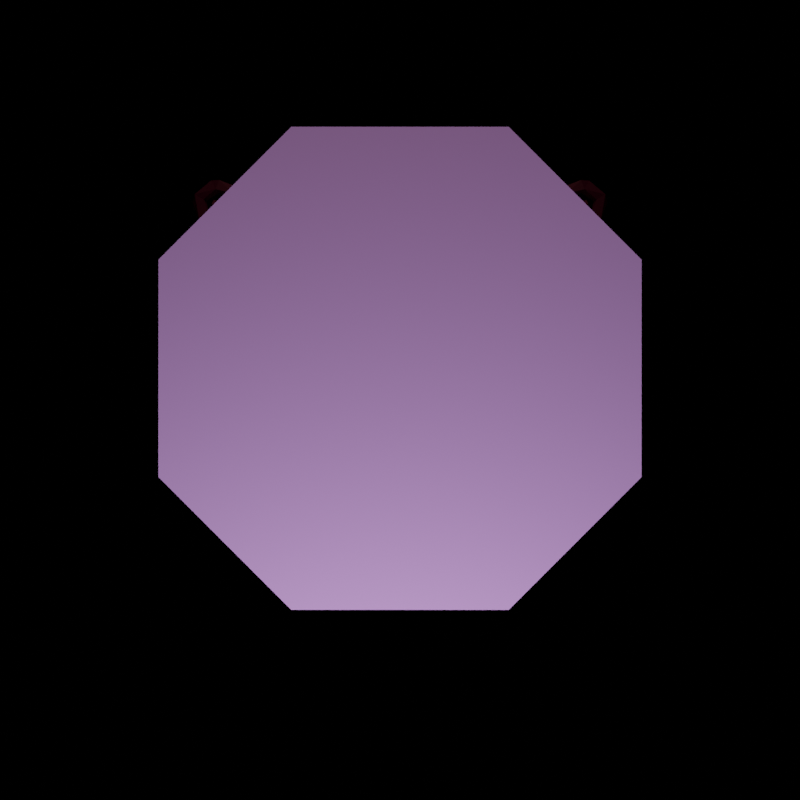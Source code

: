 # Source: mr_NOT.blend  (saved by Blender 2.92.15; exported with 4.5.12 LTS)
import bpy
from mathutils import Matrix  # noqa: F401  (used for matrix-valued properties, if any)

bpy.ops.wm.read_factory_settings(use_empty=True)
scene = bpy.context.scene
scene.name = 'Scene'

# ---- collections
col_collection = bpy.data.collections.new('Collection'); scene.collection.children.link(col_collection)

# ---- materials (node trees are filled in below, after node groups)
mat_gray = bpy.data.materials.new('Gray')
mat_white = bpy.data.materials.new('White')
mat_dark_gray = bpy.data.materials.new('Dark Gray')
mat_dark_red = bpy.data.materials.new('Dark Red')
mat_dark_blue = bpy.data.materials.new('Dark Blue')
mat_red = bpy.data.materials.new('Red')

# ---- material node trees
mat_gray.use_nodes = True; mat_gray.node_tree.nodes.clear()
_N = mat_gray.node_tree.nodes; _L = mat_gray.node_tree.links
n0 = _N.new('ShaderNodeBsdfPrincipled'); n0.name = 'Principled BSDF'; n0.location = (10, 300)
n0.distribution = 'GGX'
n0.subsurface_method = 'BURLEY'
n0.inputs[0].default_value = (0.5395, 0.5457, 0.5711, 1.0)
n0.inputs[3].default_value = 1.45
n0.inputs[27].default_value = (0.0, 0.0, 0.0, 1.0)
n0.inputs[28].default_value = 1.0
n1 = _N.new('ShaderNodeOutputMaterial'); n1.name = 'Material Output'; n1.location = (300, 300)
_L.new(n0.outputs[0], n1.inputs[0])
n1.is_active_output = True
mat_white.use_nodes = True; mat_white.node_tree.nodes.clear()
_N = mat_white.node_tree.nodes; _L = mat_white.node_tree.links
n0 = _N.new('ShaderNodeBsdfPrincipled'); n0.name = 'Principled BSDF'; n0.location = (10, 300)
n0.distribution = 'GGX'
n0.subsurface_method = 'BURLEY'
n0.inputs[0].default_value = (1.0, 0.8796, 0.807, 1.0)
n0.inputs[3].default_value = 1.45
n0.inputs[27].default_value = (0.0, 0.0, 0.0, 1.0)
n0.inputs[28].default_value = 1.0
n1 = _N.new('ShaderNodeOutputMaterial'); n1.name = 'Material Output'; n1.location = (300, 300)
_L.new(n0.outputs[0], n1.inputs[0])
n1.is_active_output = True
mat_dark_gray.use_nodes = True; mat_dark_gray.node_tree.nodes.clear()
_N = mat_dark_gray.node_tree.nodes; _L = mat_dark_gray.node_tree.links
n0 = _N.new('ShaderNodeBsdfPrincipled'); n0.name = 'Principled BSDF'; n0.location = (10, 300)
n0.distribution = 'GGX'
n0.subsurface_method = 'BURLEY'
n0.inputs[0].default_value = (0.1144, 0.09531, 0.07819, 1.0)
n0.inputs[3].default_value = 1.45
n0.inputs[27].default_value = (0.0, 0.0, 0.0, 1.0)
n0.inputs[28].default_value = 1.0
n1 = _N.new('ShaderNodeOutputMaterial'); n1.name = 'Material Output'; n1.location = (300, 300)
_L.new(n0.outputs[0], n1.inputs[0])
n1.is_active_output = True
mat_dark_red.use_nodes = True; mat_dark_red.node_tree.nodes.clear()
_N = mat_dark_red.node_tree.nodes; _L = mat_dark_red.node_tree.links
n0 = _N.new('ShaderNodeBsdfPrincipled'); n0.name = 'Principled BSDF'; n0.location = (10, 300)
n0.distribution = 'GGX'
n0.subsurface_method = 'BURLEY'
n0.inputs[0].default_value = (0.2086, 0.0185, 0.0865, 1.0)
n0.inputs[3].default_value = 1.45
n0.inputs[27].default_value = (0.0, 0.0, 0.0, 1.0)
n0.inputs[28].default_value = 1.0
n1 = _N.new('ShaderNodeOutputMaterial'); n1.name = 'Material Output'; n1.location = (300, 300)
_L.new(n0.outputs[0], n1.inputs[0])
n1.is_active_output = True
mat_dark_blue.use_nodes = True; mat_dark_blue.node_tree.nodes.clear()
_N = mat_dark_blue.node_tree.nodes; _L = mat_dark_blue.node_tree.links
n0 = _N.new('ShaderNodeBsdfPrincipled'); n0.name = 'Principled BSDF'; n0.location = (10, 300)
n0.distribution = 'GGX'
n0.subsurface_method = 'BURLEY'
n0.inputs[0].default_value = (0.01229, 0.02416, 0.0865, 1.0)
n0.inputs[3].default_value = 1.45
n0.inputs[27].default_value = (0.0, 0.0, 0.0, 1.0)
n0.inputs[28].default_value = 1.0
n1 = _N.new('ShaderNodeOutputMaterial'); n1.name = 'Material Output'; n1.location = (300, 300)
_L.new(n0.outputs[0], n1.inputs[0])
n1.is_active_output = True
mat_red.use_nodes = True; mat_red.node_tree.nodes.clear()
_N = mat_red.node_tree.nodes; _L = mat_red.node_tree.links
n0 = _N.new('ShaderNodeBsdfPrincipled'); n0.name = 'Principled BSDF'; n0.location = (10, 300)
n0.distribution = 'GGX'
n0.subsurface_method = 'BURLEY'
n0.inputs[0].default_value = (1.0, 0.0, 0.07421, 1.0)
n0.inputs[3].default_value = 1.45
n0.inputs[27].default_value = (0.0, 0.0, 0.0, 1.0)
n0.inputs[28].default_value = 1.0
n1 = _N.new('ShaderNodeOutputMaterial'); n1.name = 'Material Output'; n1.location = (300, 300)
_L.new(n0.outputs[0], n1.inputs[0])
n1.is_active_output = True

# ---- world
world_world = bpy.data.worlds.new('World'); scene.world = world_world
world_world.use_nodes = True; world_world.node_tree.nodes.clear()
_N = world_world.node_tree.nodes; _L = world_world.node_tree.links
n0 = _N.new('ShaderNodeOutputWorld'); n0.name = 'World Output'; n0.location = (300, 300)
n1 = _N.new('ShaderNodeBackground'); n1.name = 'Background'; n1.location = (10, 300)
n1.inputs[0].default_value = (0.0, 0.0, 0.0, 1.0)
_L.new(n1.outputs[0], n0.inputs[0])
n0.is_active_output = True
world_world.color = (0.05088, 0.05088, 0.05088)
world_world.use_sun_shadow = False
world_world.sun_shadow_jitter_overblur = 0.0

# ---- cameras
cam_camera = bpy.data.cameras.new('Camera')
cam_camera.clip_end = 100.0
cam_camera.ortho_scale = 7.314

# ---- lights
light_light = bpy.data.lights.new('Light', 'POINT')
light_light.color = (0.06973, 0.03773, 0.09286)
light_light.transmission_factor = 0.0
light_light.energy = 800.0
light_light.shadow_soft_size = 0.1
light_light.shadow_maximum_resolution = 0.006
light_light.use_absolute_resolution = True
light_light_001 = bpy.data.lights.new('Light.001', 'POINT')
light_light_001.color = (0.08001, 0.03072, 0.03072)
light_light_001.transmission_factor = 0.0
light_light_001.energy = 100.0
light_light_001.shadow_soft_size = 0.1
light_light_001.shadow_maximum_resolution = 0.006
light_light_001.use_absolute_resolution = True

# ---- meshes
me_face = bpy.data.meshes.new('Face')
me_face.from_pydata([(0.4267, -0.04907, 0.1408), (0.2019, -0.4236, 0.1107), (-0.45, 0.0, 0.1378), (0.262, 0.0, -0.1482), (0.491, 0.0, 0.07089), (0.4885, -0.1038, -0.01461), (0.4708, -0.09574, -0.09439), (0.4783, -0.09504, 0.07864), (0.4203, -0.2583, -0.0498), (0.3932, -0.2169, -0.1263), (0.4421, -0.1184, 0.1212), (0.4182, -0.2504, 0.0809), (0.2458, -0.3742, -0.1274), (0.3379, -0.3475, 0.08499), (0.203, -0.4296, -0.1005), (0.303, -0.3179, 0.1385), (0.0746, -0.4236, -0.135), (0.2604, -0.42, 0.04475), (0.1023, -0.4847, -0.04478), (0.03151, -0.4684, -0.1089), (0.07239, -0.4414, 0.134), (0.00879, -0.4957, 0.0378), (-0.02199, -0.36, 0.1432), (-0.1781, -0.4282, -0.1172), (-0.09294, -0.3907, -0.14), (-0.04954, -0.4498, 0.1244), (-0.1891, -0.446, 0.08145), (-0.2943, -0.3974, -0.0536), (-0.2911, -0.3463, -0.1249), (-0.1132, -0.4787, 0.06565), (-0.2101, -0.4122, 0.1165), (-0.301, -0.2211, -0.1427), (-0.2247, -0.3447, 0.1393), (-0.4046, -0.1851, -0.1304), (-0.3752, -0.3254, 0.04035), (-0.359, -0.2799, 0.1231), (-0.3725, -0.1289, 0.1402), (-0.4383, -0.2126, -0.07924), (-0.4589, -0.07775, -0.1137), (-0.4265, -0.226, 0.08418), (-0.4293, 0.0, -0.1405), (-0.4988, 0.0, -0.03891), (0.4722, 0.0, -0.1127), (-0.3869, -0.2986, -0.07531), (0.3543, -0.3483, 0.005909), (-0.1329, -0.4707, -0.07128), (-0.2359, -0.439, 0.0203), (0.4193, -0.08591, -0.1362), (0.2355, -0.2636, -0.1442), (0.3353, -0.327, -0.1085), (0.4034, -0.1517, 0.14), (0.1626, -0.4616, 0.07194), (-0.03464, -0.4927, -0.05697), (0.05762, -0.4769, 0.1044), (-0.3151, -0.3638, 0.0888), (-0.4728, -0.1196, -0.07124), (-0.4609, -0.1874, 0.025), (-0.4778, -0.0737, 0.08956), (-0.4287, -0.1463, 0.1247), (0.4539, -0.1891, 0.02397), (0.2965, -0.3914, -0.02853), (-0.4881, 0.0, 0.06311), (-0.4711, 0.0, -0.09257), (0.4879, 0.0, -0.04467), (0.405, 0.0, -0.1373), (-0.4751, 0.0, 0.1011), (0.1604, -0.4116, 0.136), (0.4331, 0.0, 0.1413), (-0.05723, 0.0, 0.1489), (-0.006016, 0.0, 0.1492), (0.04519, 0.0, 0.1488), (0.2507, -0.3259, 0.1406), (0.2871, -0.2868, 0.1408)], [], [(11, 13, 44), (5, 59, 8), (13, 17, 44), (21, 52, 18), (29, 45, 52), (45, 46, 27), (43, 56, 37), (37, 56, 55), (0, 67, 70), (70, 22, 71), (68, 2, 36), (47, 64, 42), (10, 67, 0), (10, 0, 50), (6, 9, 47), (7, 10, 11), (9, 48, 47), (11, 50, 15), (10, 50, 11), (49, 9, 8), (49, 12, 9), (13, 15, 1), (17, 1, 51), (18, 19, 14), (51, 53, 21), (1, 20, 53), (52, 19, 18), (53, 20, 25), (52, 45, 19), (23, 24, 16), (29, 53, 25), (29, 25, 30), (25, 32, 30), (28, 24, 23), (26, 54, 46), (27, 43, 28), (30, 32, 35), (30, 35, 54), (43, 33, 28), (33, 31, 28), (34, 35, 39), (34, 54, 35), (35, 32, 36), (37, 38, 33), (39, 35, 58), (35, 36, 58), (55, 38, 37), (56, 39, 57), (55, 41, 38), (38, 40, 33), (33, 40, 31), (57, 65, 61), (48, 3, 47), (31, 48, 24), (42, 63, 5), (4, 7, 5), (11, 44, 8), (8, 59, 11), (18, 51, 21), (52, 21, 29), (29, 46, 45), (46, 34, 27), (46, 54, 34), (27, 34, 43), (43, 34, 56), (56, 57, 41), (22, 69, 68), (0, 70, 50), (22, 20, 66), (5, 6, 42), (6, 47, 42), (67, 10, 7), (5, 8, 6), (5, 7, 59), (8, 9, 6), (9, 12, 48), (11, 15, 13), (59, 7, 11), (49, 14, 12), (17, 13, 1), (12, 16, 48), (1, 66, 20), (66, 71, 22), (14, 16, 12), (14, 19, 16), (51, 1, 53), (19, 45, 23), (19, 23, 16), (29, 21, 53), (25, 20, 22), (26, 29, 30), (32, 25, 22), (27, 23, 45), (24, 28, 31), (46, 29, 26), (26, 30, 54), (27, 28, 23), (43, 37, 33), (56, 34, 39), (57, 39, 58), (56, 41, 55), (38, 62, 40), (58, 36, 2), (57, 58, 2), (40, 3, 31), (31, 3, 48), (24, 48, 16), (44, 60, 49), (60, 14, 49), (8, 44, 49), (51, 18, 14), (14, 60, 17), (17, 60, 44), (51, 14, 17), (61, 41, 57), (62, 38, 41), (5, 63, 4), (64, 47, 3), (65, 57, 2), (66, 1, 15), (68, 32, 22), (67, 7, 4), (32, 68, 36), (22, 70, 69), (50, 70, 72), (72, 15, 50), (72, 71, 15), (71, 66, 15), (71, 72, 70)])
_uv = me_face.uv_layers.new(name='UVMap')
_uv.uv.foreach_set('vector', [0.6656, 0.9103, 0.6205, 0.9093, 0.6259, 0.7703, 0.7166, 0.7021, 0.697, 0.7819, 0.6616, 0.5993, 0.6205, 0.9093, 0.5875, 0.841, 0.6259, 0.7703, 0.502, 0.8269, 0.4915, 0.6467, 0.5323, 0.6652, 0.4654, 0.8675, 0.4556, 0.5979, 0.4915, 0.6467, 0.4556, 0.5979, 0.4209, 0.7818, 0.3991, 0.6367, 0.3543, 0.601, 0.3115, 0.8205, 0.3198, 0.5915, 0.3198, 0.5915, 0.3115, 0.8205, 0.2897, 0.6071, 0.4721, 0.2498, 0.0, 0.0, 0.2646, 0.25, 0.2569, 0.235, 0.2405, 0.0585, 0.3625, 0.1175, 0.2131, 0.2501, 0.02648, 0.2507, 0.06114, 0.1853, 0.965, 0.2055, 0.9516, 0.2495, 0.9794, 0.2492, 0.4758, 0.1946, 0.0, 0.0, 0.4721, 0.2498, 0.4758, 0.1946, 0.4721, 0.2498, 0.4485, 0.1739, 0.9842, 0.2071, 0.9497, 0.1345, 0.965, 0.2055, 0.7245, 0.9111, 0.716, 0.9963, 0.6656, 0.9103, 0.9497, 0.1345, 0.8725, 0.1116, 0.965, 0.2055, 0.6656, 0.9103, 0.4379, 0.1997, 0.3911, 0.1313, 0.4758, 0.1946, 0.4485, 0.1739, 0.6656, 0.9103, 0.6269, 0.5224, 0.6712, 0.5058, 0.6616, 0.5993, 0.9158, 0.08194, 0.8755, 0.06054, 0.9497, 0.1345, 0.6205, 0.9093, 0.6316, 0.9959, 0.5728, 0.9776, 0.5875, 0.841, 0.5728, 0.9776, 0.5541, 0.8919, 0.5323, 0.6652, 0.5115, 0.5222, 0.5697, 0.541, 0.5541, 0.8919, 0.5198, 0.9452, 0.502, 0.8269, 0.3559, 0.03906, 0.2854, 0.03581, 0.2826, 0.01626, 0.4915, 0.6467, 0.5115, 0.5222, 0.5323, 0.6652, 0.2826, 0.01626, 0.2854, 0.03581, 0.2164, 0.01824, 0.4915, 0.6467, 0.4556, 0.5979, 0.5115, 0.5222, 0.6808, 0.02913, 0.6982, 0.05027, 0.7879, 0.03499, 0.4654, 0.8675, 0.5198, 0.9452, 0.4856, 0.9861, 0.4654, 0.8675, 0.4856, 0.9861, 0.4228, 0.9838, 0.2164, 0.01824, 0.1353, 0.0726, 0.1374, 0.04596, 0.6072, 0.06664, 0.6982, 0.05027, 0.6808, 0.02913, 0.4367, 0.9128, 0.3876, 0.934, 0.4209, 0.7818, 0.3991, 0.6367, 0.3543, 0.601, 0.3901, 0.5093, 0.1374, 0.04596, 0.1353, 0.0726, 0.06609, 0.1104, 0.1374, 0.04596, 0.06609, 0.1104, 0.08563, 0.07592, 0.3543, 0.601, 0.3389, 0.505, 0.3901, 0.5093, 0.5491, 0.1575, 0.5955, 0.1354, 0.6072, 0.06664, 0.3622, 0.8129, 0.3596, 0.9857, 0.3272, 0.9228, 0.3622, 0.8129, 0.3876, 0.934, 0.3596, 0.9857, 0.06609, 0.1104, 0.1353, 0.0726, 0.06114, 0.1853, 0.53, 0.1558, 0.5221, 0.2004, 0.5491, 0.1575, 0.3272, 0.9228, 0.3596, 0.9857, 0.3085, 0.9887, 0.06609, 0.1104, 0.06114, 0.1853, 0.03189, 0.1764, 0.2897, 0.6071, 0.2762, 0.5243, 0.3198, 0.5915, 0.3115, 0.8205, 0.3272, 0.9228, 0.2734, 0.9161, 0.2897, 0.6071, 0.2498, 0.6706, 0.2762, 0.5243, 0.5221, 0.2004, 0.5291, 0.2507, 0.5491, 0.1575, 0.5491, 0.1575, 0.5291, 0.2507, 0.5955, 0.1354, 0.2734, 0.9161, 0.2494, 0.8971, 0.2495, 0.8356, 0.8725, 0.1116, 0.8924, 0.2501, 0.965, 0.2055, 0.5955, 0.1354, 0.8725, 0.1116, 0.6982, 0.05027, 0.7493, 0.5414, 0.7495, 0.6745, 0.7166, 0.7021, 0.7498, 0.855, 0.7245, 0.9111, 0.7166, 0.7021, 0.6656, 0.9103, 0.6259, 0.7703, 0.6616, 0.5993, 0.6616, 0.5993, 0.697, 0.7819, 0.6656, 0.9103, 0.5323, 0.6652, 0.5541, 0.8919, 0.502, 0.8269, 0.4915, 0.6467, 0.502, 0.8269, 0.4654, 0.8675, 0.4654, 0.8675, 0.4209, 0.7818, 0.4556, 0.5979, 0.4209, 0.7818, 0.3622, 0.8129, 0.3991, 0.6367, 0.4209, 0.7818, 0.3876, 0.934, 0.3622, 0.8129, 0.3991, 0.6367, 0.3622, 0.8129, 0.3543, 0.601, 0.3543, 0.601, 0.3622, 0.8129, 0.3115, 0.8205, 0.3115, 0.8205, 0.2734, 0.9161, 0.2498, 0.6706, 0.2405, 0.0585, 0.2379, 0.2228, 0.2246, 0.2277, 0.4721, 0.2498, 0.2569, 0.235, 0.4379, 0.1997, 0.2405, 0.0585, 0.2854, 0.03581, 0.3276, 0.05483, 0.7166, 0.7021, 0.7171, 0.5588, 0.7493, 0.5414, 0.9842, 0.2071, 0.965, 0.2055, 0.9794, 0.2492, 0.0, 0.0, 0.4758, 0.1946, 0.7245, 0.9111, 0.7166, 0.7021, 0.6616, 0.5993, 0.7171, 0.5588, 0.7166, 0.7021, 0.7245, 0.9111, 0.697, 0.7819, 0.6616, 0.5993, 0.6712, 0.5058, 0.7171, 0.5588, 0.9497, 0.1345, 0.8755, 0.06054, 0.8725, 0.1116, 0.6656, 0.9103, 0.6316, 0.9959, 0.6205, 0.9093, 0.697, 0.7819, 0.7245, 0.9111, 0.6656, 0.9103, 0.6269, 0.5224, 0.5697, 0.541, 0.5859, 0.5033, 0.5875, 0.841, 0.6205, 0.9093, 0.5728, 0.9776, 0.8755, 0.06054, 0.7879, 0.03499, 0.8725, 0.1116, 0.3559, 0.03906, 0.3276, 0.05483, 0.2854, 0.03581, 0.3276, 0.05483, 0.3625, 0.1175, 0.2405, 0.0585, 0.8325, 0.0259, 0.7879, 0.03499, 0.8755, 0.06054, 0.8325, 0.0259, 0.7686, 0.01514, 0.7879, 0.03499, 0.5541, 0.8919, 0.5728, 0.9776, 0.5198, 0.9452, 0.5115, 0.5222, 0.4556, 0.5979, 0.437, 0.5251, 0.7686, 0.01514, 0.6808, 0.02913, 0.7879, 0.03499, 0.4654, 0.8675, 0.502, 0.8269, 0.5198, 0.9452, 0.2164, 0.01824, 0.2854, 0.03581, 0.2405, 0.0585, 0.4367, 0.9128, 0.4654, 0.8675, 0.4228, 0.9838, 0.1353, 0.0726, 0.2164, 0.01824, 0.2405, 0.0585, 0.3991, 0.6367, 0.437, 0.5251, 0.4556, 0.5979, 0.6982, 0.05027, 0.6072, 0.06664, 0.5955, 0.1354, 0.4209, 0.7818, 0.4654, 0.8675, 0.4367, 0.9128, 0.4367, 0.9128, 0.4228, 0.9838, 0.3876, 0.934, 0.3991, 0.6367, 0.3901, 0.5093, 0.437, 0.5251, 0.3543, 0.601, 0.3198, 0.5915, 0.3389, 0.505, 0.3115, 0.8205, 0.3622, 0.8129, 0.3272, 0.9228, 0.2734, 0.9161, 0.3272, 0.9228, 0.3085, 0.9887, 0.3115, 0.8205, 0.2498, 0.6706, 0.2897, 0.6071, 0.2762, 0.5243, 0.2495, 0.5864, 0.2491, 0.5112, 0.03189, 0.1764, 0.06114, 0.1853, 0.02648, 0.2507, 0.01434, 0.2221, 0.03189, 0.1764, 0.02648, 0.2507, 0.5291, 0.2507, 0.8924, 0.2501, 0.5955, 0.1354, 0.5955, 0.1354, 0.8924, 0.2501, 0.8725, 0.1116, 0.6982, 0.05027, 0.8725, 0.1116, 0.7879, 0.03499, 0.6259, 0.7703, 0.3665, 0.5247, 0.0, 0.0, 0.3665, 0.5247, 0.0, 0.0, 0.0, 0.0, 0.6616, 0.5993, 0.6259, 0.7703, 0.0, 0.0, 0.5541, 0.8919, 0.5323, 0.6652, 0.0, 0.0, 0.0, 0.0, 0.3665, 0.5247, 0.5875, 0.841, 0.5875, 0.841, 0.3665, 0.5247, 0.6259, 0.7703, 0.5541, 0.8919, 0.0, 0.0, 0.5875, 0.841, 0.2495, 0.8356, 0.2498, 0.6706, 0.2734, 0.9161, 0.2495, 0.5864, 0.2762, 0.5243, 0.2498, 0.6706, 0.7166, 0.7021, 0.7495, 0.6745, 0.7498, 0.855, 0.9516, 0.2495, 0.965, 0.2055, 0.8924, 0.2501, 0.2494, 0.8971, 0.2734, 0.9161, 0.2493, 0.9564, 0.3276, 0.05483, 0.3559, 0.03906, 0.4191, 0.0961, 0.2246, 0.2277, 0.1353, 0.0726, 0.2405, 0.0585, 0.0, 0.0, 0.7245, 0.9111, 0.7498, 0.855, 0.1353, 0.0726, 0.2142, 0.2415, 0.06114, 0.1853, 0.2405, 0.0585, 0.2569, 0.235, 0.2379, 0.2228, 0.4379, 0.1997, 0.2569, 0.235, 0.3779, 0.1414, 0.3779, 0.1414, 0.3911, 0.1313, 0.4379, 0.1997, 0.3779, 0.1414, 0.3625, 0.1175, 0.3911, 0.1313, 0.3625, 0.1175, 0.3276, 0.05483, 0.3911, 0.1313, 0.3625, 0.1175, 0.3779, 0.1414, 0.2569, 0.235])
me_face.materials.append(mat_gray)
me_face.use_remesh_fix_poles = True
me_face.use_remesh_preserve_attributes = False
me_face.use_mirror_vertex_groups = False
me_face.update()
me_eyes = bpy.data.meshes.new('Eyes')
me_eyes.from_pydata([(0.1696, 0.4038, -0.08679), (-0.1201, 0.2968, -0.1358), (0.3056, 0.3415, -0.07592), (0.4032, 0.2563, -0.07769), (0.2058, 0.2035, -0.1413), (0.482, 0.1213, -0.07785), (0.4615, 0.1939, 0.02831), (-0.5072, 0.04581, -0.03961), (-0.3791, 0.2431, 0.1127), (-0.3647, 0.298, 0.07274), (-0.2754, 0.3746, -0.01724), (-0.1406, 0.4267, -0.02694), (0.1145, 0.4294, 0.04016), (0.2655, 0.3796, 0.01088), (0.3721, 0.3062, 0.01752), (0.5001, 0.09968, 0.01613), (-0.4606, 0.199, 0.02105), (0.2633, 0.2974, 0.1279), (-0.2372, 0.3857, 0.06744), (-0.2396, 0.3629, -0.1059), (-0.1362, 0.3908, -0.1108), (-0.1913, 0.3695, 0.1202), (0.04136, 0.4239, -0.09151), (0.07397, 0.3713, -0.1256), (-0.1196, 0.2656, 0.1422), (0.00837, 0.4415, -0.04007), (-0.04013, 0.4297, 0.08533), (0.1288, 0.2526, 0.1438), (0.2994, 0.309, -0.1135), (0.1281, 0.4005, 0.1214), (0.2629, 0.3698, 0.07663), (0.4053, 0.1767, -0.1199), (0.3694, 0.2703, 0.1035), (0.4754, 0.04582, -0.1078), (0.3763, 0.1753, 0.1267), (0.4652, 0.1108, 0.09893), (0.2808, 0.08716, 0.1447), (0.4411, 0.07777, 0.1195), (-0.4818, 0.03983, -0.1054), (-0.3533, 0.02658, -0.1376), (-0.461, 0.167, -0.07907), (-0.3829, 0.1919, -0.1248), (-0.3685, 0.079, 0.1342), (-0.3743, 0.2623, -0.1045), (-0.4907, 0.09291, 0.07633), (-0.4535, 0.1144, 0.1115), (-0.3655, 0.3064, -0.04573), (0.4023, -2.439e-09, -0.1272), (0.4868, -1.832e-09, -0.09558), (0.3157, 0.0, 0.1436), (-0.3515, 2.719e-08, -0.1362), (-0.5002, 4.597e-08, 0.06609), (-0.3625, 2.572e-09, 0.1342), (0.5052, -7.052e-10, -0.03678), (0.5199, 0.0, -0.01305), (-0.5058, 2.897e-08, -0.04331), (-0.2858, 2.597e-09, 0.1355), (0.1511, 5.96e-08, 0.1436), (0.4827, -1.689e-08, -0.1037), (0.486, 0.0, 0.1007), (0.4624, 0.0, 0.1163), (-0.4901, 4.309e-08, -0.08399), (0.2256, -1.011e-08, -0.1389), (0.04396, -8.026e-10, -0.139), (0.5, -2.875e-08, 0.05478), (-0.5065, 2.992e-08, 0.006038), (0.3748, -2.566e-09, -0.1339), (-0.4722, 4.262e-08, -0.1089), (-0.3737, 4.215e-08, -0.1333), (-0.4703, 3.179e-08, 0.1035), (-0.4579, 3.202e-08, 0.1157), (-0.4253, 3.218e-08, 0.1238), (0.3571, -1.751e-08, -0.1359), (-0.3375, 1.227e-08, -0.1374)], [], [(18, 26, 11), (11, 26, 25), (25, 26, 12), (12, 13, 0), (13, 2, 0), (13, 30, 14), (14, 32, 6), (6, 5, 3), (53, 48, 5), (17, 36, 34), (27, 36, 17), (24, 36, 27), (49, 36, 57), (9, 10, 46), (46, 10, 19), (19, 41, 43), (9, 8, 21), (20, 1, 19), (11, 20, 19), (18, 21, 26), (22, 23, 20), (29, 21, 24), (29, 27, 17), (3, 31, 28), (28, 31, 4), (32, 17, 34), (30, 32, 14), (5, 31, 3), (5, 33, 31), (58, 47, 33), (35, 37, 60), (37, 36, 49), (40, 41, 38), (43, 41, 40), (16, 44, 8), (44, 45, 8), (8, 42, 24), (9, 16, 8), (1, 39, 41), (72, 4, 31, 66), (40, 16, 46), (16, 9, 46), (43, 40, 46), (0, 25, 12), (19, 10, 11), (13, 12, 30), (3, 14, 6), (13, 14, 2), (14, 3, 2), (6, 15, 5), (15, 6, 35), (51, 44, 7, 65), (44, 16, 7), (40, 7, 16), (38, 7, 40), (18, 11, 10), (57, 36, 24, 56), (9, 18, 10), (46, 19, 43), (1, 41, 19), (18, 9, 21), (21, 8, 24), (11, 22, 20), (20, 23, 1), (25, 22, 11), (27, 29, 24), (25, 0, 22), (12, 26, 29), (22, 0, 23), (12, 29, 30), (0, 2, 28), (28, 23, 0), (23, 28, 4), (30, 29, 17), (30, 17, 32), (2, 3, 28), (6, 32, 35), (35, 32, 34), (37, 35, 34), (37, 34, 36), (60, 37, 49), (50, 68, 39), (61, 38, 67), (67, 38, 39, 68), (38, 41, 39), (8, 45, 42), (1, 4, 39), (23, 4, 1), (62, 4, 72), (63, 4, 62), (45, 70, 71, 42), (44, 69, 70, 45), (39, 4, 63, 73), (35, 60, 59), (15, 35, 59, 64), (7, 38, 61, 55), (7, 55, 65), (15, 64, 54), (15, 54, 53, 5), (42, 52, 56, 24), (42, 71, 52), (44, 51, 69), (39, 73, 50), (5, 48, 58, 33), (31, 33, 47, 66), (29, 26, 21)])
_uv = me_eyes.uv_layers.new(name='UVMap')
_uv.uv.foreach_set('vector', [0.9525, 0.8774, 0.8877, 0.8858, 0.9183, 0.6965, 0.9183, 0.6965, 0.8877, 0.8858, 0.8719, 0.6814, 0.8719, 0.6814, 0.8877, 0.8858, 0.8378, 0.8285, 0.8378, 0.8285, 0.7874, 0.7653, 0.8152, 0.612, 0.7874, 0.7653, 0.7702, 0.6032, 0.8152, 0.612, 0.7874, 0.7653, 0.7873, 0.8905, 0.7446, 0.7715, 0.7446, 0.7715, 0.7352, 0.9293, 0.6966, 0.8033, 0.6966, 0.8033, 0.669, 0.6104, 0.7256, 0.611, 0.6247, 0.6931, 0.6202, 0.5973, 0.669, 0.6104, 0.4421, 0.2651, 0.3659, 0.1482, 0.4371, 0.1744, 0.4245, 0.3392, 0.3659, 0.1482, 0.4421, 0.2651, 0.2904, 0.4236, 0.3659, 0.1482, 0.4245, 0.3392, 0.3537, 0.1273, 0.3659, 0.1482, 0.3479, 0.1378, 0.9932, 0.8548, 0.9644, 0.7029, 0.9962, 0.6886, 0.9962, 0.6886, 0.9644, 0.7029, 0.9614, 0.5802, 0.9614, 0.5802, 0.9945, 0.5135, 0.9967, 0.5756, 0.9932, 0.8548, 0.9966, 0.9373, 0.9407, 0.944, 0.9206, 0.5622, 0.9532, 0.5087, 0.9614, 0.5802, 0.9183, 0.6965, 0.9206, 0.5622, 0.9614, 0.5802, 0.9525, 0.8774, 0.9407, 0.944, 0.8877, 0.8858, 0.8605, 0.5823, 0.8505, 0.5371, 0.9206, 0.5622, 0.8321, 0.9319, 0.9407, 0.944, 0.8985, 0.9896, 0.8321, 0.9319, 0.8427, 0.9706, 0.784, 0.9628, 0.7256, 0.611, 0.7005, 0.546, 0.7651, 0.5553, 0.7651, 0.5553, 0.7203, 0.5358, 0.7415, 0.5079, 0.7352, 0.9293, 0.7379, 0.9864, 0.7048, 0.9681, 0.7873, 0.8905, 0.7352, 0.9293, 0.7446, 0.7715, 0.669, 0.6104, 0.6843, 0.5355, 0.7256, 0.611, 0.669, 0.6104, 0.6408, 0.5645, 0.6843, 0.5355, 0.6211, 0.5811, 0.619, 0.5298, 0.6408, 0.5645, 0.6748, 0.9153, 0.6435, 0.9419, 0.624, 0.9464, 0.6435, 0.9419, 0.3659, 0.1482, 0.3537, 0.1273, 0.06127, 0.6038, 0.04119, 0.5353, 0.1101, 0.571, 0.01623, 0.5776, 0.04119, 0.5353, 0.06127, 0.6038, 0.05093, 0.7863, 0.09101, 0.8867, 0.02193, 0.9388, 0.09101, 0.8867, 0.07972, 0.9442, 0.02193, 0.9388, 0.02193, 0.9388, 0.05623, 0.9899, 0.04601, 0.996, 0.009484, 0.8703, 0.05093, 0.7863, 0.02193, 0.9388, 0.8367, 0.4219, 0.6265, 0.3908, 0.7014, 0.443, 0.8898, 0.1244, 0.9081, 0.263, 0.938, 0.1717, 0.8929, 0.1172, 0.06127, 0.6038, 0.05093, 0.7863, 0.007688, 0.6728, 0.05093, 0.7863, 0.009484, 0.8703, 0.007688, 0.6728, 0.01623, 0.5776, 0.06127, 0.6038, 0.007688, 0.6728, 0.8152, 0.612, 0.8719, 0.6814, 0.8378, 0.8285, 0.9614, 0.5802, 0.9644, 0.7029, 0.9183, 0.6965, 0.7874, 0.7653, 0.8378, 0.8285, 0.7873, 0.8905, 0.7256, 0.611, 0.7446, 0.7715, 0.6966, 0.8033, 0.7874, 0.7653, 0.7446, 0.7715, 0.7702, 0.6032, 0.7446, 0.7715, 0.7256, 0.611, 0.7702, 0.6032, 0.6966, 0.8033, 0.6589, 0.7727, 0.669, 0.6104, 0.6589, 0.7727, 0.6966, 0.8033, 0.6748, 0.9153, 0.1256, 0.8676, 0.09101, 0.8867, 0.1075, 0.6695, 0.125, 0.7551, 0.09101, 0.8867, 0.05093, 0.7863, 0.1075, 0.6695, 0.06127, 0.6038, 0.1075, 0.6695, 0.05093, 0.7863, 0.1101, 0.571, 0.1075, 0.6695, 0.06127, 0.6038, 0.9525, 0.8774, 0.9183, 0.6965, 0.9644, 0.7029, 0.3021, 0.1832, 0.3659, 0.1482, 0.2904, 0.4236, 0.162, 0.3506, 0.9932, 0.8548, 0.9525, 0.8774, 0.9644, 0.7029, 0.9962, 0.6886, 0.9614, 0.5802, 0.9967, 0.5756, 0.9759, 0.503, 0.9945, 0.5135, 0.9614, 0.5802, 0.9525, 0.8774, 0.9932, 0.8548, 0.9407, 0.944, 0.9407, 0.944, 0.9966, 0.9373, 0.9879, 0.9873, 0.9183, 0.6965, 0.8605, 0.5823, 0.9206, 0.5622, 0.9206, 0.5622, 0.8785, 0.5385, 0.9063, 0.5181, 0.8719, 0.6814, 0.8605, 0.5823, 0.9183, 0.6965, 0.8427, 0.9706, 0.8321, 0.9319, 0.8985, 0.9896, 0.8719, 0.6814, 0.8152, 0.612, 0.8605, 0.5823, 0.8378, 0.8285, 0.8877, 0.8858, 0.8321, 0.9319, 0.8605, 0.5823, 0.8152, 0.612, 0.8505, 0.5371, 0.8378, 0.8285, 0.8321, 0.9319, 0.7873, 0.8905, 0.8152, 0.612, 0.7702, 0.6032, 0.7651, 0.5553, 0.7651, 0.5553, 0.8505, 0.5371, 0.8152, 0.612, 0.8505, 0.5371, 0.7651, 0.5553, 0.7909, 0.5078, 0.7873, 0.8905, 0.8321, 0.9319, 0.784, 0.9628, 0.7873, 0.8905, 0.784, 0.9628, 0.7352, 0.9293, 0.7702, 0.6032, 0.7256, 0.611, 0.7651, 0.5553, 0.6966, 0.8033, 0.7352, 0.9293, 0.6748, 0.9153, 0.6748, 0.9153, 0.7352, 0.9293, 0.7048, 0.9681, 0.6435, 0.9419, 0.6748, 0.9153, 0.7048, 0.9681, 0.6435, 0.9419, 0.7048, 0.9681, 0.6667, 0.9867, 0.624, 0.9464, 0.6435, 0.9419, 0.3537, 0.1273, 0.2001, 0.5045, 0.1948, 0.5063, 0.1962, 0.5, 0.125, 0.6025, 0.1101, 0.571, 0.1227, 0.5641, 0.1227, 0.5641, 0.1101, 0.571, 0.1317, 0.5114, 0.1364, 0.519, 0.1101, 0.571, 0.04119, 0.5353, 0.08531, 0.5157, 0.02193, 0.9388, 0.07972, 0.9442, 0.05623, 0.9899, 0.8367, 0.4219, 0.9081, 0.263, 0.6265, 0.3908, 0.9058, 0.3711, 0.9081, 0.263, 0.8367, 0.4219, 0.8298, 0.1661, 0.9081, 0.263, 0.8898, 0.1244, 0.7699, 0.2332, 0.9081, 0.263, 0.8298, 0.1661, 0.07972, 0.9442, 0.1253, 0.9457, 0.1284, 0.9606, 0.1021, 0.9842, 0.09101, 0.8867, 0.1262, 0.926, 0.1253, 0.9457, 0.07972, 0.9442, 0.6265, 0.3908, 0.9081, 0.263, 0.7699, 0.2332, 0.6227, 0.3733, 0.6748, 0.9153, 0.624, 0.9464, 0.6254, 0.8946, 0.6589, 0.7727, 0.6748, 0.9153, 0.6254, 0.8946, 0.6241, 0.8494, 0.1075, 0.6695, 0.1101, 0.571, 0.125, 0.6025, 0.1248, 0.6633, 0.1075, 0.6695, 0.1248, 0.6633, 0.125, 0.7551, 0.6589, 0.7727, 0.6241, 0.8494, 0.6241, 0.7335, 0.6589, 0.7727, 0.6241, 0.7335, 0.6247, 0.6931, 0.669, 0.6104, 0.1474, 0.4146, 0.1261, 0.3792, 0.162, 0.3506, 0.2904, 0.4236, 0.1021, 0.9842, 0.1284, 0.9606, 0.1057, 0.9893, 0.09101, 0.8867, 0.1256, 0.8676, 0.1262, 0.926, 0.6265, 0.3908, 0.6227, 0.3733, 0.6201, 0.3821, 0.669, 0.6104, 0.6202, 0.5973, 0.6211, 0.5811, 0.6408, 0.5645, 0.6843, 0.5355, 0.6408, 0.5645, 0.6556, 0.5276, 0.6641, 0.5144, 0.8321, 0.9319, 0.8877, 0.8858, 0.9407, 0.944])
me_eyes.materials.append(mat_white)
me_eyes.use_remesh_fix_poles = True
me_eyes.use_remesh_preserve_attributes = False
me_eyes.use_mirror_vertex_groups = False
me_eyes.update()
me_cheeks = bpy.data.meshes.new('Cheeks')
me_cheeks.from_pydata([(-0.201, -2.315, -0.2827), (0.2776, -2.865, 0.1871), (0.1734, 0.4471, 0.9186), (-0.356, -0.8968, 0.2747), (0.04218, -0.7588, -0.841), (1.35, -1.73, -0.8727), (1.108, -2.583, -0.7912), (-0.5147, 0.3472, 0.9186), (-0.3882, 0.07757, -0.8559), (0.6438, 0.3547, -1.032), (-2.433, 2.017, -0.6653), (-0.947, 2.201, 0.03058), (-0.02339, 1.422, 0.6349), (-1.964, 1.267, 0.624), (-0.1663, -2.107, 0.5279), (1.261, -2.786, 0.1702), (0.5103, -2.9, -0.6166), (0.712, -2.09, -1.102), (0.4399, -2.543, 0.7931), (1.083, -2.351, 0.7219), (-1.964, 2.065, 0.8233), (-0.8172, 0.1204, -0.01689), (1.163, -0.4236, 0.6867), (1.225, 0.1358, -0.19), (-2.124, 2.266, -0.7205), (-2.488, 2.085, 0.2043), (-2.33, 2.346, 0.3029), (-1.761, 0.9201, -0.742), (-0.1131, 1.619, -0.5461), (-1.636, 1.675, -1.051), (-2.437, 2.185, -0.09051), (-2.325, 2.344, 0.2835), (-2.116, 2.265, -0.7166), (-2.115, 2.255, -0.7261), (-1.807, 2.395, 0.1947), (-2.117, 2.263, -0.7198), (-0.2513, -0.2755, 0.9186)], [], [(0, 3, 4), (18, 2, 36), (5, 22, 15), (22, 19, 15), (18, 1, 15), (17, 16, 0), (17, 6, 16), (5, 17, 9), (22, 2, 19), (18, 19, 2), (19, 18, 15), (20, 13, 7), (13, 20, 25), (3, 8, 4), (21, 27, 8), (4, 9, 17), (8, 29, 9), (20, 26, 25), (21, 13, 27), (23, 28, 12), (12, 11, 20), (22, 23, 12), (9, 28, 23), (29, 33, 35, 28), (10, 24, 33, 29), (1, 14, 0), (1, 18, 14), (0, 14, 3), (16, 1, 0), (2, 22, 12), (3, 36, 7), (5, 15, 6), (6, 15, 16), (15, 1, 16), (17, 5, 6), (0, 4, 17), (18, 36, 14), (7, 2, 20), (2, 12, 20), (3, 21, 8), (21, 3, 7), (21, 7, 13), (22, 5, 23), (5, 9, 23), (4, 8, 9), (8, 27, 29), (10, 30, 24), (24, 30, 31), (24, 31, 26, 34, 32), (26, 20, 34), (27, 25, 10), (27, 13, 25), (12, 28, 11), (28, 35, 32, 11), (9, 29, 28), (27, 10, 29), (31, 30, 25, 26), (30, 10, 25), (34, 20, 11), (32, 35, 24), (35, 33, 24), (32, 34, 11), (7, 36, 2), (14, 36, 3)])
_uv = me_cheeks.uv_layers.new(name='UVMap')
_uv.uv.foreach_set('vector', [0.4547, 0.08759, 0.5451, 0.2139, 0.4002, 0.2085, 0.778, 0.7051, 0.7631, 0.5167, 0.8179, 0.5211, 0.3685, 0.5983, 0.6129, 0.5206, 0.5492, 0.7537, 0.6129, 0.5206, 0.6634, 0.689, 0.5492, 0.7537, 0.613, 0.9072, 0.536, 0.9496, 0.5353, 0.7619, 0.2266, 0.6356, 0.173, 0.7372, 0.1338, 0.6569, 0.2266, 0.6356, 0.336, 0.737, 0.173, 0.7372, 0.3685, 0.5983, 0.2266, 0.6356, 0.3483, 0.5031, 0.6129, 0.5206, 0.7631, 0.5167, 0.6634, 0.689, 0.778, 0.7051, 0.6634, 0.689, 0.7631, 0.5167, 0.6634, 0.689, 0.778, 0.7051, 0.5492, 0.7537, 0.771, 0.4946, 0.857, 0.5, 0.6099, 0.248, 0.857, 0.5, 0.771, 0.4946, 0.8705, 0.5, 0.5451, 0.2139, 0.3869, 0.2419, 0.4002, 0.2085, 0.4979, 0.245, 0.4162, 0.2502, 0.3869, 0.2419, 0.1665, 0.5312, 0.3483, 0.5031, 0.2266, 0.6356, 0.1394, 0.5059, 0.2401, 0.4984, 0.3483, 0.5031, 0.6265, 0.3515, 0.5556, 0.3535, 0.5341, 0.2921, 0.4979, 0.245, 0.6021, 0.2517, 0.4162, 0.2502, 0.4671, 0.5048, 0.431, 0.495, 0.6108, 0.4979, 0.6108, 0.4979, 0.5134, 0.4637, 0.771, 0.4946, 0.6129, 0.5206, 0.4671, 0.5048, 0.6108, 0.4979, 0.3483, 0.5031, 0.431, 0.495, 0.4671, 0.5048, 0.2401, 0.4984, 0.2478, 0.4912, 0.2486, 0.4911, 0.431, 0.495, 0.1541, 0.4998, 0.2479, 0.4911, 0.2478, 0.4912, 0.2401, 0.4984, 0.5192, 0.007916, 0.5823, 0.1028, 0.4547, 0.08759, 0.5192, 0.007916, 0.609, 0.01273, 0.5823, 0.1028, 0.4547, 0.08759, 0.5823, 0.1028, 0.5451, 0.2139, 0.4056, 0.01052, 0.5192, 0.007916, 0.4547, 0.08759, 0.7631, 0.5167, 0.6129, 0.5206, 0.6108, 0.4979, 0.875, 0.5258, 0.8179, 0.5211, 0.8644, 0.5016, 0.3685, 0.5983, 0.5492, 0.7537, 0.3674, 0.7872, 0.3674, 0.7872, 0.5353, 0.7619, 0.4208, 0.9124, 0.5353, 0.7619, 0.536, 0.9496, 0.4208, 0.9124, 0.2266, 0.6356, 0.3685, 0.5983, 0.336, 0.737, 0.1338, 0.6569, 0.1665, 0.5312, 0.2266, 0.6356, 0.609, 0.01273, 0.5858, 0.2071, 0.5823, 0.1028, 0.6099, 0.248, 0.7631, 0.5167, 0.771, 0.4946, 0.7631, 0.5167, 0.6108, 0.4979, 0.771, 0.4946, 0.5451, 0.2139, 0.4979, 0.245, 0.3869, 0.2419, 0.4979, 0.245, 0.5451, 0.2139, 0.6099, 0.248, 0.4979, 0.245, 0.6099, 0.248, 0.6021, 0.2517, 0.6129, 0.5206, 0.3685, 0.5983, 0.4671, 0.5048, 0.3685, 0.5983, 0.3483, 0.5031, 0.4671, 0.5048, 0.1665, 0.5312, 0.1394, 0.5059, 0.3483, 0.5031, 0.1394, 0.5059, 0.1423, 0.5, 0.2401, 0.4984, 0.4014, 0.2911, 0.4852, 0.3197, 0.4054, 0.3646, 0.4054, 0.3646, 0.4852, 0.3197, 0.5522, 0.3538, 0.4054, 0.3646, 0.5522, 0.3538, 0.5556, 0.3535, 0.5388, 0.3973, 0.4061, 0.3652, 0.5556, 0.3535, 0.771, 0.4946, 0.5388, 0.3973, 0.4162, 0.2502, 0.5341, 0.2921, 0.4014, 0.2911, 0.4162, 0.2502, 0.6021, 0.2517, 0.5341, 0.2921, 0.6108, 0.4979, 0.431, 0.495, 0.5134, 0.4637, 0.431, 0.495, 0.4055, 0.3651, 0.4061, 0.3652, 0.5134, 0.4637, 0.3483, 0.5031, 0.2401, 0.4984, 0.431, 0.495, 0.1423, 0.5, 0.1541, 0.4998, 0.2401, 0.4984, 0.5522, 0.3538, 0.4852, 0.3197, 0.5341, 0.2921, 0.5556, 0.3535, 0.4852, 0.3197, 0.4014, 0.2911, 0.5341, 0.2921, 0.5388, 0.3973, 0.771, 0.4946, 0.5134, 0.4637, 0.4061, 0.3652, 0.4055, 0.3651, 0.4054, 0.3646, 0.2486, 0.4911, 0.2478, 0.4912, 0.2479, 0.4911, 0.4061, 0.3652, 0.5388, 0.3973, 0.5134, 0.4637, 0.8644, 0.5016, 0.8179, 0.5211, 0.7631, 0.5167, 0.5823, 0.1028, 0.5858, 0.2071, 0.5451, 0.2139])
me_cheeks.materials.append(mat_dark_gray)
me_cheeks.use_remesh_fix_poles = True
me_cheeks.use_remesh_preserve_attributes = False
me_cheeks.use_mirror_vertex_groups = False
me_cheeks.update()
me_lower_hairs = bpy.data.meshes.new('Lower Hairs')
me_lower_hairs.from_pydata([(1.456, -5.09, -0.2903), (0.9945, -5.808, -0.3766), (-0.2155, -0.1001, -0.3243), (0.982, -5.1, -0.124), (1.123, -5.993, -0.223), (1.159, -5.889, -0.4025), (1.033, -5.125, -0.3545), (1.394, -5.042, -0.02697), (1.095, -5.076, 0.0008113), (0.884, -4.331, -0.1858), (0.8268, -4.355, 0.0164), (0.4141, -4.272, -0.1761), (0.5487, -4.652, -0.05197), (0.4474, -3.747, -0.3171), (0.8276, -3.71, -0.3514), (0.7908, -4.358, -0.3518), (0.5298, -4.329, 0.06868), (0.5224, -4.473, -0.3625), (0.2755, -3.203, -0.3525), (0.2752, -3.119, 0.04403), (0.1725, -3.157, -0.1498), (0.04584, -1.05, -0.3618), (0.2655, -1.231, -0.2132), (-0.1693, -1.293, -0.03545), (0.224, -1.967, -0.05652), (0.1982, -1.949, -0.2913), (0.1175, -2.012, 0.07391), (0.05619, -0.6952, -0.1461), (-0.0198, -0.7128, 0.04863), (-0.2632, -0.7255, 0.08701), (0.2583, -1.295, 0.02144), (0.5138, -2.445, -0.3486), (0.6105, -2.422, -0.1759), (0.2976, -2.513, 0.09091), (0.2431, -2.573, -0.3223), (-0.1341, -2.132, 0.03138), (0.5601, -2.444, 0.02778), (0.07914, -0.127, 0.03605), (0.1513, -0.1336, -0.1757), (-0.3963, -0.7441, -0.04748), (1.338, -4.914, -0.4093), (0.01312, -0.121, -0.09808), (1.296, -5.79, 0.002508), (0.9188, -5.919, -0.1448), (1.077, -5.905, 0.002988), (1.371, -5.773, -0.2655), (0.8647, -3.636, -0.08542), (0.7549, -3.613, 0.03775), (0.4779, -3.739, 0.01224), (-0.1588, -1.281, -0.2355), (-0.3526, -0.7504, -0.2958), (0.003929, -1.356, 0.1285), (0.595, -3.025, -0.3227), (0.5864, -3.041, 0.005612), (-0.06692, -2.098, -0.3689), (-0.2155, -2.101, -0.1941), (0.1844, -2.602, -0.1083), (1.37, -4.835, -0.1294), (-0.02955, -0.1171, -0.3398), (-0.1248, -0.1084, 0.06203), (-0.2522, -0.09678, -0.09683), (-0.05582, -0.6843, -0.3602)], [], [(15, 40, 17), (9, 40, 15), (57, 40, 9), (10, 7, 57), (12, 3, 8), (10, 8, 7), (17, 3, 12), (4, 43, 5), (43, 1, 5), (59, 41, 60), (45, 40, 0), (45, 7, 42), (1, 6, 5), (44, 8, 43), (5, 45, 4), (9, 10, 57), (13, 14, 17), (14, 9, 15), (48, 16, 47), (13, 11, 48), (13, 17, 11), (11, 12, 16), (14, 13, 18), (53, 47, 46), (53, 19, 47), (19, 48, 47), (20, 13, 48), (18, 13, 20), (21, 22, 25), (21, 25, 54), (49, 54, 55), (49, 55, 23), (22, 30, 25), (51, 26, 30), (61, 21, 50), (61, 27, 22), (27, 30, 22), (49, 23, 39), (39, 23, 51), (28, 51, 30), (33, 53, 36), (34, 18, 20), (31, 52, 18), (53, 52, 32), (36, 53, 32), (56, 19, 33), (25, 36, 32), (26, 33, 36), (25, 31, 54), (35, 56, 33), (35, 55, 56), (7, 8, 42), (0, 40, 57), (60, 2, 50), (60, 50, 39), (2, 61, 50), (38, 27, 61), (37, 27, 38), (59, 28, 37), (60, 29, 59), (17, 40, 6), (10, 16, 8), (16, 12, 8), (17, 6, 3), (44, 4, 42), (44, 43, 4), (59, 37, 41), (41, 58, 60), (38, 41, 37), (41, 38, 58), (45, 5, 40), (40, 5, 6), (43, 8, 3), (44, 42, 8), (45, 0, 7), (1, 43, 6), (3, 6, 43), (42, 4, 45), (11, 17, 12), (17, 14, 15), (46, 9, 14), (46, 10, 9), (47, 16, 10), (47, 10, 46), (48, 11, 16), (52, 14, 18), (52, 46, 14), (52, 53, 46), (19, 20, 48), (49, 21, 54), (51, 35, 26), (23, 55, 35), (23, 35, 51), (25, 30, 24), (30, 26, 24), (50, 21, 49), (61, 22, 21), (27, 28, 30), (29, 39, 51), (50, 49, 39), (28, 29, 51), (33, 19, 53), (56, 34, 20), (34, 31, 18), (31, 32, 52), (56, 20, 19), (54, 31, 34), (25, 24, 36), (24, 26, 36), (25, 32, 31), (26, 35, 33), (55, 34, 56), (54, 34, 55), (7, 0, 57), (60, 58, 2), (2, 58, 61), (58, 38, 61), (37, 28, 27), (59, 29, 28), (60, 39, 29)])
me_lower_hairs.materials.append(mat_dark_red)
me_lower_hairs.use_remesh_fix_poles = True
me_lower_hairs.use_remesh_preserve_attributes = False
me_lower_hairs.use_mirror_vertex_groups = False
me_lower_hairs.update()
me_middle_hairs = bpy.data.meshes.new('Middle Hairs')
me_middle_hairs.from_pydata([(-0.01914, -0.4389, -0.05084), (0.1668, -2.154, -0.05315), (0.693, -2.399, -0.1153), (-0.273, -0.01161, 0.09086), (-0.1219, 0.008485, -0.1108), (0.577, -2.635, 0.04519), (0.2714, -2.124, -0.1221), (0.4919, -2.518, -0.07543), (0.4359, -2.035, -0.08094), (0.4758, -2.023, 0.1037), (0.1475, -2.079, 0.1837), (0.2177, -2.265, 0.1518), (0.6723, -2.407, 0.1985), (0.7621, -2.362, 0.0158), (0.477, -2.527, 0.1831), (0.1202, -1.763, -0.08593), (0.298, -1.714, -0.122), (0.4032, -1.659, -0.02746), (0.3866, -1.628, 0.1564), (0.3867, -2.057, 0.2371), (0.2898, -1.7, 0.2416), (0.09133, -1.769, 0.186), (-0.1798, -0.4608, -0.1334), (-0.04554, -0.855, -0.1361), (-0.001445, -0.4425, 0.1034), (-0.09383, -0.4456, 0.2376), (-0.3008, -0.4413, 0.2065), (-0.1056, -0.9179, 0.2163), (0.1118, -0.8477, 0.2252), (-0.3557, -0.4211, 0.05973), (-0.317, -0.4528, -0.06639), (-0.1457, -1.417, -0.05511), (0.12, -1.328, -0.1078), (0.1776, -1.302, 0.1041), (-0.1237, -1.423, 0.1922), (0.08712, -1.333, 0.2378), (0.04583, 0.03079, -0.02231), (-0.0234, 0.02159, 0.2163), (-0.1351, 0.006729, 0.237), (-0.234, -0.006424, 0.1856), (0.1895, -0.8317, -0.001627), (-0.185, -0.92, 0.07099), (0.6981, -2.531, 0.1368), (0.7866, -2.622, 0.06139), (0.797, -2.571, 0.1297)], [], [(37, 36, 38), (7, 2, 5), (8, 2, 6), (9, 19, 12), (9, 12, 13), (9, 13, 8), (10, 11, 14), (19, 14, 12), (10, 1, 11), (1, 14, 11), (16, 8, 6), (17, 9, 8), (18, 9, 17), (19, 9, 18), (21, 19, 20), (20, 19, 18), (21, 1, 10), (0, 23, 22), (22, 23, 30), (24, 40, 0), (24, 28, 40), (25, 27, 28), (26, 41, 27), (4, 0, 22), (36, 24, 0), (38, 25, 37), (29, 26, 39), (3, 30, 29), (32, 15, 31), (33, 35, 18), (33, 17, 32), (35, 20, 18), (35, 21, 20), (23, 32, 31), (23, 40, 32), (40, 33, 32), (28, 33, 40), (27, 35, 28), (31, 34, 41), (41, 34, 27), (38, 36, 39), (6, 2, 7), (6, 7, 1), (8, 13, 2), (19, 10, 14), (1, 7, 14), (15, 16, 6), (16, 17, 8), (1, 15, 6), (21, 10, 19), (21, 15, 1), (0, 40, 23), (24, 25, 28), (25, 26, 27), (30, 41, 29), (30, 23, 41), (26, 29, 41), (4, 36, 0), (39, 26, 38), (39, 4, 3), (3, 29, 39), (3, 4, 22), (30, 3, 22), (36, 37, 24), (37, 25, 24), (38, 26, 25), (32, 16, 15), (33, 18, 17), (35, 34, 21), (32, 17, 16), (34, 31, 21), (31, 15, 21), (28, 35, 33), (27, 34, 35), (41, 23, 31), (14, 7, 5), (42, 14, 5), (2, 13, 44, 43), (14, 42, 12), (36, 4, 39), (42, 44, 13, 12), (44, 42, 43), (2, 43, 5), (42, 5, 43)])
me_middle_hairs.materials.append(mat_dark_red)
me_middle_hairs.use_remesh_fix_poles = True
me_middle_hairs.use_remesh_preserve_attributes = False
me_middle_hairs.use_mirror_vertex_groups = False
me_middle_hairs.update()
me_upper_hairs = bpy.data.meshes.new('Upper Hairs')
me_upper_hairs.from_pydata([(1.611, -2.658, 1.114), (1.743, -4.866, 1.396), (1.354, -0.422, 1.149), (0.8778, -1.255, 1.404), (1.053, -2.417, 1.1), (1.444, -2.845, 1.147), (2.294, -4.999, 1.115), (1.748, -4.82, 1.194), (1.767, -4.624, 1.324), (1.815, -4.635, 1.152), (1.255, 0.03555, 1.348), (1.16, 0.04407, 1.17), (1.328, -0.4175, 1.38), (1.087, -0.3438, 1.389), (1.059, -0.3534, 1.129), (1.097, -0.7847, 1.375), (1.31, -0.8496, 1.381), (1.078, -0.7742, 1.145), (1.088, -1.27, 1.361), (0.8412, -1.269, 1.281), (1.147, -1.244, 1.134), (0.8908, -1.258, 1.12), (1.261, -1.761, 1.107), (1.199, -1.718, 1.347), (0.9354, -1.713, 1.292), (0.9493, -1.772, 1.137), (1.044, -2.455, 1.259), (1.077, -2.464, 1.398), (1.301, -2.231, 1.138), (1.252, -2.26, 1.361), (1.423, -2.837, 1.373), (1.694, -2.653, 1.303), (1.761, -3.314, 1.09), (1.799, -3.252, 1.43), (1.877, -3.186, 1.227), (1.655, -3.377, 1.349), (1.618, -3.363, 1.148), (2.234, -3.66, 1.093), (2.303, -3.598, 1.249), (2.078, -3.83, 1.379), (2.256, -3.663, 1.391), (2.085, -3.821, 1.121), (2.285, -4.291, 1.344), (2.497, -4.239, 1.073), (2.295, -4.315, 1.123), (2.512, -4.34, 1.399), (2.26, -5.007, 1.395), (2.117, -4.774, 1.356), (2.112, -4.799, 1.13), (1.617, -5.051, 1.11), (1.601, -5.061, 1.421), (1.528, -4.536, 1.448), (1.57, -4.504, 1.161), (1.303, -4.433, 1.405), (1.286, -4.427, 1.153), (2.071, -4.176, 1.415), (2.021, -4.25, 1.068), (2.097, -4.177, 1.189), (1.863, -4.315, 1.333), (2.074, -4.508, 1.121), (1.87, -4.67, 1.38), (1.915, -4.703, 1.244), (1.597, 0.005099, 1.193), (1.444, 0.01871, 1.083), (1.458, 0.01742, 1.401), (1.319, -0.8968, 1.106), (1.396, -0.853, 1.266), (1.672, -2.782, 1.421), (2.622, -4.311, 1.231), (1.768, -5.155, 1.276), (1.286, -4.643, 1.343), (1.536, -3.932, 1.314), (1.658, -4.121, 1.443), (1.689, -4.196, 1.178), (1.682, -3.916, 1.392), (1.661, -3.921, 1.122), (2.143, -4.346, 1.303), (0.9819, -1.705, 1.353), (1.34, -4.631, 1.152)], [], [(61, 8, 9), (11, 62, 63), (64, 12, 62), (10, 13, 64), (2, 65, 14), (2, 12, 66), (13, 14, 15), (12, 16, 66), (13, 15, 16), (15, 3, 16), (17, 21, 19), (17, 19, 15), (65, 20, 21), (16, 18, 66), (20, 22, 21), (23, 22, 20), (18, 77, 23), (3, 24, 77), (27, 29, 23), (22, 28, 4), (22, 29, 28), (28, 0, 4), (27, 30, 67), (27, 5, 30), (4, 5, 26), (30, 33, 67), (30, 36, 35), (5, 32, 36), (67, 34, 31), (32, 41, 36), (34, 33, 38), (34, 37, 32), (38, 37, 34), (33, 39, 40), (41, 39, 35), (43, 44, 41), (38, 43, 37), (40, 45, 68), (39, 42, 45), (41, 44, 39), (6, 48, 44), (68, 46, 6), (45, 47, 46), (44, 48, 42), (48, 49, 7), (6, 69, 49), (46, 1, 50), (48, 7, 47), (49, 70, 78), (1, 51, 50), (49, 52, 7), (1, 52, 51), (52, 75, 73), (51, 53, 70), (53, 72, 71), (71, 72, 74), (71, 74, 75), (74, 57, 75), (72, 55, 74), (75, 56, 73), (57, 56, 75), (56, 58, 73), (56, 59, 9), (56, 76, 59), (58, 60, 55), (58, 9, 8), (64, 62, 11), (10, 64, 11), (8, 61, 60), (63, 62, 2), (10, 11, 14), (10, 14, 13), (14, 63, 2), (11, 63, 14), (62, 12, 2), (64, 13, 12), (14, 65, 17), (2, 66, 65), (12, 13, 16), (15, 14, 17), (16, 3, 18), (15, 19, 3), (17, 65, 21), (65, 66, 20), (66, 18, 20), (21, 22, 25), (18, 23, 20), (21, 25, 19), (3, 19, 24), (24, 26, 27), (25, 26, 24), (26, 25, 4), (25, 22, 4), (22, 23, 29), (4, 0, 5), (28, 29, 31), (28, 31, 0), (31, 29, 67), (29, 27, 67), (5, 0, 32), (30, 35, 33), (30, 5, 36), (32, 0, 34), (0, 31, 34), (67, 33, 34), (36, 41, 35), (32, 37, 41), (38, 33, 40), (33, 35, 39), (41, 37, 43), (38, 68, 43), (38, 40, 68), (40, 39, 45), (42, 39, 44), (43, 68, 6), (44, 43, 6), (42, 47, 45), (68, 45, 46), (47, 42, 48), (48, 6, 49), (46, 50, 69), (6, 46, 69), (47, 1, 46), (47, 7, 1), (69, 50, 49), (49, 50, 70), (50, 51, 70), (7, 52, 1), (49, 78, 52), (70, 53, 54), (52, 54, 75), (51, 52, 73), (54, 71, 75), (54, 53, 71), (53, 51, 72), (72, 51, 73), (74, 55, 57), (57, 55, 76), (55, 72, 58), (72, 73, 58), (56, 57, 76), (76, 60, 61), (58, 8, 60), (55, 60, 76), (58, 56, 9), (9, 59, 61), (59, 76, 61), (24, 27, 77), (23, 77, 27), (24, 19, 25), (77, 18, 3), (26, 5, 27), (78, 70, 54), (52, 78, 54)])
me_upper_hairs.materials.append(mat_dark_red)
me_upper_hairs.use_remesh_fix_poles = True
me_upper_hairs.use_remesh_preserve_attributes = False
me_upper_hairs.use_mirror_vertex_groups = False
me_upper_hairs.update()
me_cube_010 = bpy.data.meshes.new('Cube.010')
me_cube_010.from_pydata([(-0.177, -0.2712, 0.03582), (-0.02364, -0.1702, -0.08932), (0.2711, -0.2054, -0.06055), (-0.2969, -0.1981, -0.07054), (-0.1075, -0.1294, 0.07198), (0.4144, -0.1343, 0.09427), (-0.3229, -0.1126, 0.1098), (-0.4177, -0.03924, 0.08204), (-0.03608, -0.2595, -0.04276), (0.4748, -0.04244, 0.02798), (0.0941, -0.1818, 0.08914), (0.2205, -0.27, 0.03195), (0.4053, -0.1761, -0.03367), (-0.357, -0.167, 0.03323), (0.4633, -0.04141, 0.00505), (0.4315, -0.03857, -0.09749), (-0.3074, 0.03238, 0.0947), (-0.135, 0.01206, -0.08924), (-0.3829, 0.04033, 0.0792), (0.306, -0.02735, 0.09427), (0.4552, -0.04069, 0.04926), (0.05127, -0.004582, 0.1088), (0.122, -0.01091, 0.09427), (-0.2714, 0.02858, 0.09786), (0.4171, -0.03728, -0.09877), (0.4243, -0.03793, 0.09427), (0.4475, -0.04, -0.06769), (0.4372, -0.03908, -0.09544), (-0.109, 0.009744, 0.07509)], [], [(6, 4, 0), (8, 1, 3), (10, 11, 0), (1, 8, 2), (2, 8, 11), (5, 12, 11), (5, 9, 12), (24, 17, 1), (24, 1, 2, 15), (25, 5, 19), (0, 4, 10), (11, 10, 5), (3, 13, 0), (0, 11, 8), (11, 12, 2), (7, 6, 13), (3, 0, 8), (27, 12, 9, 26), (0, 13, 6), (28, 4, 6, 23), (23, 6, 16), (4, 28, 21), (4, 21, 22, 10), (5, 25, 20, 9), (10, 22, 19, 5), (7, 18, 16, 6), (2, 12, 27, 15), (9, 14, 26), (9, 20, 14)])
me_cube_010.materials.append(mat_dark_blue)
me_cube_010.use_remesh_fix_poles = True
me_cube_010.use_remesh_preserve_attributes = False
me_cube_010.use_mirror_vertex_groups = False
me_cube_010.update()
me_eyebrows = bpy.data.meshes.new('Eyebrows')
me_eyebrows.from_pydata([(-0.06081, -0.1257, -0.05868), (0.4328, -0.2668, -0.02037), (0.4261, -0.2392, -0.0444), (0.4436, -0.1987, -0.001388), (-0.03612, -0.1242, 0.07137), (0.1716, -0.07266, -0.05912), (0.1502, -0.1041, -0.08174), (0.1774, -0.06318, 0.04525), (0.1801, -0.05199, -0.01478), (0.1063, -0.1615, 0.07022), (0.1493, -0.1046, 0.0818), (0.08804, -0.1884, -0.0192), (0.08995, -0.1845, 0.03018), (0.1076, -0.1628, -0.07057), (0.2416, -0.2111, -0.07638), (0.2102, -0.2462, -0.07133), (0.2632, -0.1881, 0.06161), (0.273, -0.1627, 0.01662), (0.2163, -0.2358, 0.07606), (0.178, -0.2767, -0.0003343), (0.192, -0.2752, 0.04362), (0.1927, -0.2744, -0.04615), (0.2694, -0.1729, -0.04488), (0.4065, -0.1799, 0.001147), (0.3033, -0.272, 0.05531), (0.264, -0.3004, 8.988e-05), (0.3587, -0.2767, -0.04496), (0.4269, -0.2034, -0.03567), (0.4272, -0.2059, 0.0363), (0.4149, -0.2503, 0.04672), (0.4291, -0.2733, 0.01567), (0.4552, -0.2386, 0.008215), (-0.05279, -0.1432, 0.02519), (0.00855, 0.009924, -0.07121), (-0.02591, -0.02453, -0.09948), (-0.06311, -0.06173, -0.09716), (0.02702, 0.0284, -0.02161), (-0.08171, -0.08034, 0.09111), (-0.02724, -0.02586, 0.1013), (-0.1083, -0.1069, 0.0226), (0.0174, 0.01877, 0.0594), (-0.09955, -0.09817, -0.04705)], [], [(27, 31, 2), (1, 31, 30), (33, 6, 34), (34, 13, 35), (36, 40, 8), (37, 32, 4), (39, 0, 32), (36, 5, 33), (40, 10, 7), (38, 9, 10), (4, 12, 9), (32, 11, 12), (0, 11, 32), (13, 14, 15), (6, 22, 14), (13, 15, 21), (8, 17, 22), (7, 17, 8), (9, 18, 10), (10, 16, 7), (11, 20, 12), (11, 21, 19), (12, 20, 9), (14, 26, 15), (22, 27, 14), (14, 2, 26), (15, 26, 21), (17, 16, 23), (18, 24, 29), (21, 25, 19), (20, 25, 24), (2, 1, 26), (23, 28, 3), (16, 29, 28), (29, 30, 31), (24, 30, 29), (26, 30, 25), (1, 2, 31), (27, 3, 31), (31, 3, 28), (35, 0, 41), (34, 6, 13), (35, 13, 0), (8, 40, 7), (37, 39, 32), (33, 5, 6), (36, 8, 5), (40, 38, 10), (38, 37, 9), (37, 4, 9), (4, 32, 12), (0, 13, 11), (13, 6, 14), (6, 5, 22), (7, 16, 17), (5, 8, 22), (10, 18, 16), (9, 20, 18), (11, 19, 20), (11, 13, 21), (14, 27, 2), (17, 23, 22), (16, 18, 29), (18, 20, 24), (20, 19, 25), (21, 26, 25), (24, 25, 30), (22, 23, 27), (23, 16, 28), (23, 3, 27), (29, 31, 28), (30, 26, 1), (41, 0, 39)])
me_eyebrows.materials.append(mat_dark_blue)
me_eyebrows.use_remesh_fix_poles = True
me_eyebrows.use_remesh_preserve_attributes = False
me_eyebrows.use_mirror_vertex_groups = False
me_eyebrows.update()
me_eye_bags = bpy.data.meshes.new('Eye Bags')
me_eye_bags.from_pydata([(-0.5146, -0.5809, 0.1229), (-0.02098, -0.7219, 0.1612), (-0.02762, -0.6943, 0.1372), (-0.01015, -0.6538, 0.1802), (-0.4899, -0.5793, 0.253), (-0.2822, -0.5278, 0.1225), (-0.3036, -0.5593, 0.09988), (-0.2764, -0.5183, 0.2269), (-0.2736, -0.5071, 0.1668), (-0.3475, -0.6166, 0.2518), (-0.3045, -0.5597, 0.2634), (-0.3657, -0.6435, 0.1624), (-0.3638, -0.6396, 0.2118), (-0.3462, -0.6179, 0.111), (-0.2121, -0.6663, 0.1052), (-0.2436, -0.7013, 0.1103), (-0.1906, -0.6432, 0.2432), (-0.1808, -0.6179, 0.1982), (-0.2374, -0.6909, 0.2577), (-0.2758, -0.7318, 0.1813), (-0.2617, -0.7303, 0.2252), (-0.2611, -0.7296, 0.1355), (-0.1843, -0.628, 0.1367), (-0.04722, -0.635, 0.1828), (-0.1504, -0.7272, 0.2369), (-0.1898, -0.7555, 0.1817), (-0.09503, -0.7319, 0.1367), (-0.02682, -0.6586, 0.1459), (-0.0266, -0.661, 0.2179), (-0.03889, -0.7054, 0.2283), (-0.02466, -0.7284, 0.1973), (0.001401, -0.6938, 0.1898), (-0.5066, -0.5984, 0.2068), (-0.5809, -0.5146, 0.1229), (-0.7219, -0.02098, 0.1612), (-0.6943, -0.02762, 0.1372), (-0.6538, -0.01015, 0.1802), (-0.5793, -0.4899, 0.253), (-0.5278, -0.2822, 0.1225), (-0.5593, -0.3036, 0.09988), (-0.5183, -0.2764, 0.2269), (-0.5071, -0.2736, 0.1668), (-0.6166, -0.3475, 0.2518), (-0.5597, -0.3045, 0.2634), (-0.6435, -0.3657, 0.1624), (-0.6396, -0.3638, 0.2118), (-0.6179, -0.3462, 0.111), (-0.6663, -0.2121, 0.1052), (-0.7013, -0.2436, 0.1103), (-0.6432, -0.1906, 0.2432), (-0.6179, -0.1808, 0.1982), (-0.6909, -0.2374, 0.2577), (-0.7318, -0.2758, 0.1813), (-0.7303, -0.2617, 0.2252), (-0.7296, -0.2611, 0.1355), (-0.628, -0.1843, 0.1367), (-0.635, -0.04722, 0.1828), (-0.7272, -0.1504, 0.2369), (-0.7555, -0.1898, 0.1817), (-0.7319, -0.09503, 0.1367), (-0.6586, -0.02682, 0.1459), (-0.661, -0.0266, 0.2179), (-0.7054, -0.03889, 0.2283), (-0.7284, -0.02466, 0.1973), (-0.6938, 0.001401, 0.1898), (-0.5984, -0.5066, 0.2068), (-0.4452, -0.4452, 0.1104), (-0.4797, -0.4797, 0.08213), (-0.5169, -0.5169, 0.08446), (-0.4267, -0.4267, 0.16), (-0.5355, -0.5355, 0.2727), (-0.481, -0.481, 0.2829), (-0.562, -0.562, 0.2042), (-0.4364, -0.4364, 0.241), (-0.5533, -0.5533, 0.1346)], [], [(27, 31, 2), (1, 31, 30), (66, 6, 67), (67, 13, 68), (69, 73, 8), (70, 32, 4), (72, 0, 32), (69, 5, 66), (73, 10, 7), (71, 9, 10), (4, 12, 9), (32, 11, 12), (0, 11, 32), (13, 14, 15), (6, 22, 14), (13, 15, 21), (8, 17, 22), (7, 17, 8), (9, 18, 10), (10, 16, 7), (11, 20, 12), (11, 21, 19), (12, 20, 9), (14, 26, 15), (22, 27, 14), (14, 2, 26), (15, 26, 21), (17, 16, 23), (18, 24, 29), (21, 25, 19), (20, 25, 24), (2, 1, 26), (23, 28, 3), (16, 29, 28), (29, 30, 31), (24, 30, 29), (26, 30, 25), (1, 2, 31), (27, 3, 31), (31, 3, 28), (68, 0, 74), (67, 6, 13), (68, 13, 0), (8, 73, 7), (70, 72, 32), (66, 5, 6), (69, 8, 5), (73, 71, 10), (71, 70, 9), (70, 4, 9), (4, 32, 12), (0, 13, 11), (13, 6, 14), (6, 5, 22), (7, 16, 17), (5, 8, 22), (10, 18, 16), (9, 20, 18), (11, 19, 20), (11, 13, 21), (14, 27, 2), (17, 23, 22), (16, 18, 29), (18, 20, 24), (20, 19, 25), (21, 26, 25), (24, 25, 30), (22, 23, 27), (23, 16, 28), (23, 3, 27), (29, 31, 28), (30, 26, 1), (74, 0, 72), (60, 35, 64), (34, 63, 64), (66, 67, 39), (67, 68, 46), (69, 41, 73), (70, 37, 65), (72, 65, 33), (69, 66, 38), (73, 40, 43), (71, 43, 42), (37, 42, 45), (65, 45, 44), (33, 65, 44), (46, 48, 47), (39, 47, 55), (46, 54, 48), (41, 55, 50), (40, 41, 50), (42, 43, 51), (43, 40, 49), (44, 45, 53), (44, 52, 54), (45, 42, 53), (47, 48, 59), (55, 47, 60), (47, 59, 35), (48, 54, 59), (50, 56, 49), (51, 62, 57), (54, 52, 58), (53, 57, 58), (35, 59, 34), (56, 36, 61), (49, 61, 62), (62, 64, 63), (57, 62, 63), (59, 58, 63), (34, 64, 35), (60, 64, 36), (64, 61, 36), (68, 74, 33), (67, 46, 39), (68, 33, 46), (41, 40, 73), (70, 65, 72), (66, 39, 38), (69, 38, 41), (73, 43, 71), (71, 42, 70), (70, 42, 37), (37, 45, 65), (33, 44, 46), (46, 47, 39), (39, 55, 38), (40, 50, 49), (38, 55, 41), (43, 49, 51), (42, 51, 53), (44, 53, 52), (44, 54, 46), (47, 35, 60), (50, 55, 56), (49, 62, 51), (51, 57, 53), (53, 58, 52), (54, 58, 59), (57, 63, 58), (55, 60, 56), (56, 61, 49), (56, 60, 36), (62, 61, 64), (63, 34, 59), (74, 72, 33)])
me_eye_bags.materials.append(mat_dark_blue)
me_eye_bags.use_remesh_fix_poles = True
me_eye_bags.use_remesh_preserve_attributes = False
me_eye_bags.use_mirror_vertex_groups = False
me_eye_bags.update()
me_pupil = bpy.data.meshes.new('Pupil')
me_pupil.from_pydata([(-0.01313, 0.04726, -0.007042), (0.03752, -0.02785, -0.01139), (-0.03848, 0.04185, -0.006945), (-0.04308, 0.03171, 0.00974), (0.02007, -0.02737, -0.01254), (0.02859, -0.00728, -0.0121), (0.04609, -0.02167, -0.009664), (0.03984, 0.01084, -0.008358), (-0.02398, 0.03383, -0.01086), (-0.02309, 0.03404, 0.01075), (-0.03494, 0.04279, 0.009274), (0.05242, 0.02447, 0.0002228), (0.05101, 0.02367, -0.006058), (0.04328, 0.02523, -0.001729), (0.05129, 0.0203, 0.006347), (-0.04221, 0.0293, -0.01026), (-0.02339, 0.02078, -0.01537), (-0.03154, 0.01331, -0.01599), (-0.01969, 0.03291, -0.005005), (-0.01866, 0.03239, 0.002646), (-0.01667, 0.0201, 0.01151), (-0.0128, 0.02019, 0.003146), (-0.0155, 0.02002, -0.009965), (-0.04574, 0.03172, -0.002398), (-0.03761, 0.00793, -0.01436), (-0.02413, 0.004453, -0.01378), (-0.02155, -0.005199, -0.01529), (-0.02897, -0.01005, -0.01276), (-0.01792, 0.007651, -0.009342), (-0.01546, 0.009086, 0.003095), (-0.002573, 0.0008256, 0.003451), (-0.002469, -0.001193, -0.007734), (-0.0396, 0.005481, 0.01375), (-0.02876, -0.01229, 0.01213), (-0.02636, -0.002912, 0.0151), (-0.04557, 0.003408, 0.004394), (-0.04386, 0.004665, -0.009105), (-0.03241, -0.01368, -0.005341), (-0.03228, -0.01483, 0.004735), (-0.02018, -0.0283, -0.01361), (-0.01605, -0.02342, -0.01791), (-0.009005, -0.01895, -0.01947), (-0.004358, -0.009043, -0.01705), (0.005837, -0.01153, -0.01177), (0.009094, -0.01802, -0.01486), (0.005354, -0.008901, 0.009628), (0.005172, -0.006928, -0.003988), (-0.007449, -0.01389, 0.01965), (-0.01329, -0.02392, 0.01917), (0.01253, -0.02298, 0.01521), (0.006976, -0.01559, 0.01463), (-0.02055, -0.03231, 0.008644), (-0.01955, -0.03371, -0.00337), (0.001941, -0.03762, -0.002434), (0.004115, -0.03433, 0.01088), (0.03158, -0.01153, -0.01518), (0.03691, -0.02003, -0.016), (0.01701, -0.004512, -0.006279), (0.01657, -0.003331, 0.003035), (0.02663, -0.003588, 0.006019), (0.02634, -0.003151, -0.004079), (0.04167, -0.02531, 0.01242), (0.03861, -0.02071, 0.01552), (0.03301, -0.01235, 0.01606), (0.02152, -0.03039, 0.01001), (0.02159, -0.03325, -0.002787), (0.03871, -0.0315, -0.003407), (0.04052, -0.03014, 0.005424), (0.05457, 0.00482, -0.01089), (0.03148, 0.004534, -0.003034), (0.03844, 0.01187, 0.001001), (0.04241, 0.01078, 0.007766), (0.0584, 0.005022, -0.005789), (0.05874, 0.003429, 0.0008432), (0.05254, 0.0134, -0.01124), (0.04512, 0.02201, -0.007796), (0.04337, 0.02239, 0.003596), (0.05671, 0.009565, 0.006801), (-0.02577, 0.05453, 0.002676), (-0.02011, 0.006297, 0.01244), (-0.003322, -0.004584, 0.0135), (-0.01905, -0.02781, 0.01499), (0.002765, -0.03194, -0.01327), (0.02905, -0.005552, 0.0114), (-0.01624, 0.05563, -0.002301), (-0.02494, 0.02007, 0.01661), (-0.03575, 0.03114, 0.01447), (0.05705, 0.01743, -0.003171), (-0.02007, 0.05282, -0.008005), (-0.01047, 0.04656, -0.002671), (-0.01034, 0.04511, 0.003188), (-0.01435, 0.04888, 0.008198), (-0.01934, 0.05375, 0.007619), (-0.0213, 0.05691, -0.0005138), (-0.03557, 0.03294, -0.01361), (-0.0418, 0.0397, 0.003344), (-0.02613, -0.02767, -0.003272), (0.04765, -0.02341, 0.004034)], [], [(92, 84, 93), (13, 11, 12), (75, 13, 12), (13, 76, 14), (94, 15, 2), (16, 17, 94), (94, 36, 15), (19, 22, 18), (19, 20, 21), (9, 85, 20), (15, 36, 23), (25, 26, 17), (26, 27, 24), (24, 27, 36), (29, 79, 30), (29, 31, 28), (37, 38, 35), (32, 38, 33), (41, 82, 40), (43, 44, 42), (40, 82, 39), (80, 45, 30), (31, 43, 42), (47, 48, 49), (48, 54, 49), (80, 50, 45), (51, 53, 54), (39, 53, 52), (81, 51, 54), (44, 55, 56), (44, 5, 55), (83, 59, 58), (64, 62, 49), (66, 67, 64), (65, 1, 66), (74, 68, 56), (71, 70, 59), (63, 14, 71), (6, 68, 72), (75, 12, 74), (7, 75, 55), (70, 13, 7), (70, 76, 13), (71, 14, 76), (87, 11, 77), (73, 87, 77), (73, 72, 87), (74, 87, 72), (77, 11, 14), (84, 0, 88), (89, 90, 18), (0, 18, 8), (92, 86, 91), (91, 9, 90), (93, 88, 2), (78, 10, 92), (88, 94, 2), (88, 8, 94), (9, 19, 90), (86, 9, 91), (10, 86, 92), (78, 2, 95), (95, 3, 10), (16, 22, 25), (22, 29, 28), (20, 29, 21), (32, 34, 85), (3, 32, 86), (85, 79, 20), (23, 35, 3), (23, 36, 35), (26, 42, 41), (27, 40, 39), (27, 26, 40), (25, 28, 42), (28, 31, 42), (34, 47, 79), (33, 48, 34), (96, 51, 38), (37, 96, 38), (37, 39, 96), (39, 52, 96), (38, 81, 33), (44, 4, 82), (45, 83, 58), (43, 57, 5), (49, 63, 50), (45, 50, 83), (54, 65, 64), (82, 65, 53), (55, 74, 56), (56, 6, 1), (60, 59, 69), (60, 7, 5), (63, 77, 14), (83, 63, 71), (66, 97, 67), (1, 6, 66), (6, 73, 97), (61, 97, 77), (90, 89, 84), (92, 91, 84), (91, 90, 84), (84, 89, 0), (11, 13, 14), (8, 16, 94), (8, 22, 16), (94, 17, 24), (94, 24, 36), (19, 21, 22), (19, 9, 20), (18, 22, 8), (9, 86, 85), (3, 95, 23), (2, 15, 23), (17, 26, 24), (29, 30, 31), (34, 32, 33), (36, 37, 35), (36, 27, 37), (32, 35, 38), (42, 44, 41), (41, 44, 82), (31, 30, 46), (30, 45, 46), (31, 46, 43), (50, 47, 49), (48, 81, 54), (80, 47, 50), (51, 52, 53), (39, 82, 53), (4, 44, 56), (1, 4, 56), (57, 58, 60), (58, 59, 60), (5, 57, 60), (49, 62, 63), (64, 61, 62), (65, 66, 64), (65, 4, 1), (64, 67, 61), (6, 56, 68), (7, 69, 70), (69, 59, 70), (97, 73, 77), (73, 6, 72), (55, 75, 74), (70, 71, 76), (7, 13, 75), (68, 74, 72), (87, 74, 12), (11, 87, 12), (0, 89, 18), (84, 88, 93), (93, 2, 78), (92, 93, 78), (88, 0, 8), (18, 90, 19), (10, 3, 86), (95, 2, 23), (78, 95, 10), (17, 16, 25), (25, 22, 28), (22, 21, 29), (20, 79, 29), (85, 34, 79), (86, 32, 85), (3, 35, 32), (40, 26, 41), (26, 25, 42), (79, 80, 30), (34, 48, 47), (33, 81, 48), (79, 47, 80), (37, 27, 39), (51, 96, 52), (38, 51, 81), (44, 43, 5), (46, 58, 57), (46, 45, 58), (46, 57, 43), (49, 54, 64), (50, 63, 83), (54, 53, 65), (82, 4, 65), (5, 7, 55), (59, 83, 71), (60, 69, 7), (62, 61, 77), (63, 62, 77), (61, 67, 97), (66, 6, 97)])
me_pupil.materials.append(mat_dark_blue)
me_pupil.use_remesh_fix_poles = True
me_pupil.use_remesh_preserve_attributes = False
me_pupil.use_mirror_vertex_groups = False
me_pupil.update()
me_between_lips = bpy.data.meshes.new('Between Lips')
me_between_lips.from_pydata([(-0.005188, -0.05358, -0.004046), (0.01461, -0.04661, 0.002794), (-0.001433, -0.02551, -0.01127), (-0.01597, -0.1448, -0.00702), (0.01072, -0.07997, -0.01221), (0.003805, -0.08172, -0.006755), (0.02513, -0.07651, -0.003959), (0.02203, -0.09103, 0.007956), (0.00375, -0.05075, -0.009741), (0.01869, -0.07145, 0.01091), (-0.003325, -0.05352, 0.005813), (-0.01318, -0.03106, -0.01091), (-0.0133, -0.03232, 0.009862), (0.0008501, -0.02764, 0.01145), (0.003579, -0.02427, 0.006046), (-0.0146, 0.001443, 0.01106), (-0.02098, 0.0002354, -0.00908), (-0.02471, -0.003877, 0.011), (-0.004287, 0.05199, -0.009579), (-0.004813, 0.05155, 0.009264), (-0.01819, 0.05457, -0.01097), (-0.02501, 0.05833, -0.002732), (-0.01989, 0.05788, 0.009827), (0.02687, 0.1016, 0.005965), (0.01315, 0.07989, -0.006278), (0.007072, 0.1155, -0.00796), (0.00907, 0.1154, 0.008848), (0.03523, 0.1272, 0.006632), (0.03275, 0.1376, -0.01113), (0.02245, 0.103, 0.01), (-0.01634, -0.1485, 0.001203), (-0.02041, -0.1466, 0.0003643), (0.008006, -0.08521, 0.01155), (0.01985, -0.09796, -0.006076), (0.01965, -0.07961, -0.01154), (0.01856, -0.08996, 0.01207), (-0.001113, -0.05219, 0.009298), (0.01146, -0.05101, 0.009298), (-0.01823, -0.03212, -0.0007622), (0.003845, -0.02395, -0.004854), (-0.02846, 0.002222, -0.003463), (-0.009681, 0.002501, 0.004542), (-0.00709, 0.002691, -0.001853), (-0.01256, 0.002688, -0.007894), (-0.003535, 0.04771, 0.006615), (-0.001087, 0.05137, -0.002257), (0.008855, 0.0834, -0.01038), (0.02331, 0.1376, -0.01223), (0.0122, 0.1112, 0.01004), (0.01681, 0.1376, 0.008691), (0.01814, 0.1376, -0.008638), (0.01341, 0.1376, -0.001539), (0.03719, 0.1376, 0.007884), (0.0374, 0.1376, -0.006619), (-0.01909, -0.145, 0.007606), (-0.01043, -0.1439, 0.007361), (-0.008682, -0.1415, -0.005325), (0.03462, 0.1376, 0.01), (0.02403, 0.1376, 0.01005), (0.008008, -0.1184, 0.008782), (0.003479, -0.08265, -0.003823), (0.004056, -0.08477, 0.006217), (0.02265, -0.07232, 0.006188), (0.02672, 0.1045, -0.004076), (0.03133, 0.1278, 0.01), (0.006343, 0.1148, 0.001498)], [], [(54, 31, 30), (31, 4, 3), (3, 33, 56), (0, 61, 10), (55, 59, 32), (33, 7, 59), (33, 6, 7), (33, 34, 6), (5, 0, 4), (4, 8, 34), (32, 36, 10), (35, 7, 62), (62, 9, 35), (61, 60, 5, 31), (6, 1, 62), (34, 1, 6), (0, 38, 11), (10, 38, 0), (36, 13, 12), (37, 13, 36), (13, 14, 15), (11, 16, 2), (38, 40, 11), (17, 40, 38), (14, 42, 41), (2, 42, 39), (20, 18, 16), (17, 21, 40), (21, 20, 40), (17, 22, 21), (16, 40, 20), (15, 19, 17), (43, 18, 42), (41, 42, 44), (42, 45, 44), (18, 45, 42), (18, 20, 46), (45, 24, 23), (18, 46, 24), (20, 21, 46), (65, 51, 25), (21, 47, 46), (22, 65, 21), (24, 63, 23), (24, 28, 53), (23, 64, 29), (25, 51, 50), (27, 53, 52), (30, 56, 55), (30, 31, 3), (3, 34, 33), (3, 4, 34), (4, 31, 5), (54, 55, 32), (59, 55, 33), (55, 56, 33), (4, 0, 8), (31, 54, 61), (35, 9, 32), (34, 8, 1), (54, 32, 61), (36, 9, 37), (32, 9, 36), (9, 1, 37), (0, 11, 8), (1, 8, 2), (8, 11, 2), (10, 12, 38), (10, 36, 12), (37, 14, 13), (37, 1, 14), (1, 39, 14), (1, 2, 39), (38, 12, 17), (14, 41, 15), (2, 16, 43), (11, 40, 16), (14, 39, 42), (2, 43, 42), (16, 18, 43), (17, 19, 22), (19, 15, 44), (15, 41, 44), (45, 18, 24), (45, 23, 44), (21, 25, 47), (46, 47, 28), (25, 21, 65), (27, 63, 53), (24, 46, 28), (47, 25, 50), (22, 26, 65), (23, 27, 64), (30, 55, 54), (3, 56, 30), (29, 64, 57, 48), (48, 26, 22), (48, 58, 49), (57, 58, 48), (19, 44, 29), (23, 29, 44), (59, 7, 35), (32, 59, 35), (60, 61, 0, 5), (10, 61, 32), (12, 13, 17), (17, 13, 15), (62, 1, 9), (62, 7, 6), (23, 63, 27), (57, 64, 27), (27, 52, 57), (53, 63, 24), (65, 26, 51), (26, 48, 49), (51, 26, 49), (19, 48, 22), (48, 19, 29)])
me_between_lips.materials.append(mat_dark_blue)
me_between_lips.use_remesh_fix_poles = True
me_between_lips.use_remesh_preserve_attributes = False
me_between_lips.use_mirror_vertex_groups = False
me_between_lips.update()
me_chin = bpy.data.meshes.new('Chin')
me_chin.from_pydata([(-0.4259, -1.477, 0.1482), (-0.2687, -1.518, -0.283), (0.301, -1.093, -0.2061), (-0.4638, -1.112, -0.268), (0.4324, 6.634e-08, -0.2269), (0.4701, -0.4395, -0.185), (0.4259, -0.5742, 0.1175), (0.2295, -0.5728, 0.3397), (-0.1178, -0.5559, -0.214), (0.3482, 6.634e-08, 0.196), (0.1193, 6.634e-08, 0.3175), (-0.2039, 6.634e-08, 0.1208), (-0.3182, -1.345, 0.3643), (-0.4888, -1.28, 0.1788), (-0.07935, -0.5581, 0.2474), (0.1982, -0.6263, -0.3913), (0.1453, -1.075, 0.23), (-0.1241, -1.472, 0.09403), (-0.4851, -1.441, -0.2015), (-0.2785, 6.634e-08, -0.2168), (-0.03363, 6.698e-08, -0.3125), (-0.08891, 6.634e-08, 0.2699), (-0.193, -0.583, 0.04727)], [], [(0, 17, 12), (14, 12, 7), (12, 17, 16), (15, 5, 2), (5, 6, 2), (14, 7, 21), (19, 22, 11), (3, 1, 18), (13, 0, 12), (1, 17, 0), (18, 1, 0), (3, 15, 1), (1, 2, 17), (7, 12, 16), (12, 14, 13), (4, 5, 15), (19, 15, 8), (3, 8, 15), (7, 16, 6), (6, 16, 2), (3, 22, 8), (22, 13, 14), (13, 3, 18), (6, 5, 9), (5, 4, 9), (9, 7, 6), (21, 11, 14), (15, 19, 20), (22, 19, 8), (1, 15, 2), (3, 13, 22), (0, 13, 18), (4, 15, 20), (11, 22, 14), (17, 2, 16), (7, 9, 10), (7, 10, 21)])
me_chin.materials.append(mat_dark_gray)
me_chin.use_remesh_fix_poles = True
me_chin.use_remesh_preserve_attributes = False
me_chin.use_mirror_vertex_groups = False
me_chin.update()
me_lower_lip = bpy.data.meshes.new('Lower Lip')
me_lower_lip.from_pydata([(-0.03963, -0.1361, -0.02368), (-0.03508, -0.1499, -0.01858), (-0.04021, 0.01669, -0.02282), (-0.04285, 0.002013, -0.02413), (-0.04925, 0.007617, 0.00375), (-0.03403, 0.03126, -0.02538), (-0.03089, 0.04575, -0.02445), (-0.02442, 0.06681, -0.02352), (-0.04119, -0.0158, -0.02351), (-0.0413, -0.02395, 0.005002), (-0.03838, -0.02838, -0.02496), (0.02384, 0.04186, -0.02399), (-0.03237, -0.0457, -0.0234), (-0.02505, -0.06309, -0.02462), (-0.02046, -0.07973, -0.0226), (0.008396, -0.02191, -0.0249), (0.01046, 0.00881, -0.02453), (0.01911, 0.0236, -0.004074), (0.04517, 0.05843, 0.01059), (0.04199, 0.05896, -0.01469), (-0.02598, -0.1196, -0.02307), (-0.0178, -0.08275, -0.02462), (-0.01687, -0.09827, -0.02263), (-0.01297, -0.09498, -0.02532), (0.02483, -0.07532, -0.02207), (0.009183, -0.01988, -0.007788), (-0.02693, 0.0339, 0.02042), (0.005081, 0.08294, 0.01665), (-0.005732, 0.09227, 0.01206), (-0.03935, 0.03139, 0.01814), (-0.0148, 0.09227, -0.003221), (-0.04346, -0.01459, 0.01749), (-0.0333, -0.0106, 0.01934), (0.03419, 0.06185, 0.01589), (-0.03012, -0.1307, 0.01644), (-0.01449, -0.109, 0.01869), (-0.02303, -0.147, -0.0233), (0.008241, -0.1198, -0.02353), (0.01413, 0.1227, 0.01814), (-0.001813, 0.1227, 0.01042), (-0.007725, 0.1227, 0.008118), (0.05019, 0.09816, 0.01353), (0.002089, 0.1227, 0.01367), (0.05974, 0.1227, -0.00986), (-0.007837, 0.1227, 0.004232), (0.05031, 0.1227, -0.02488), (0.01261, 0.1227, -0.02448), (-0.002811, 0.1227, -0.007479), (-0.008864, 0.1227, -0.02412), (0.005589, 0.1227, -0.02496), (0.005495, 0.1227, -0.02492), (-0.008982, 0.1227, -0.02417), (-0.008353, 0.1227, -0.02135), (-0.04246, -0.1564, 0.01333), (-0.03172, -0.1489, 0.0156), (-0.04144, -0.153, 0.01456), (-0.02948, -0.1536, 0.01375), (0.01883, 0.02132, 0.01365), (0.004721, 0.01995, 0.01923), (-0.002826, -0.02393, 0.0182), (0.00872, -0.02187, 0.01372), (0.01025, -0.06637, 0.01958), (0.02255, -0.06471, 0.01488), (-0.002496, -0.1161, 0.01951), (0.003453, -0.1222, 0.01654), (0.0604, 0.09876, 0.009089), (-0.01404, -0.08372, 0.01836), (-0.02798, -0.05207, 0.01575), (-0.0151, -0.04898, 0.01781), (-0.02815, -0.1518, -0.0209), (0.05363, 0.1227, 0.01463), (0.06353, 0.1227, 0.01027), (0.05638, 0.09973, -0.01114)], [], [(1, 69, 53), (1, 53, 0), (3, 2, 5), (3, 8, 4), (3, 5, 10), (44, 47, 30), (47, 52, 30), (10, 8, 3), (45, 5, 46), (13, 12, 10), (14, 12, 13), (16, 15, 5), (16, 11, 17), (17, 11, 19), (17, 19, 18), (0, 20, 23), (21, 22, 14), (23, 22, 21), (21, 13, 15), (39, 40, 28), (39, 28, 42), (59, 26, 32), (18, 57, 17), (31, 14, 67), (22, 35, 14), (54, 63, 34), (26, 59, 58), (36, 69, 0), (25, 57, 60), (53, 69, 56), (23, 24, 37), (24, 15, 25), (62, 37, 24), (55, 54, 34), (3, 4, 2), (2, 4, 29), (6, 5, 29), (6, 29, 7), (7, 29, 30), (51, 50, 6), (49, 5, 6, 50), (8, 10, 9), (10, 12, 9), (12, 14, 9), (5, 15, 10), (46, 5, 49), (21, 14, 13), (15, 13, 10), (11, 16, 5), (45, 19, 11), (20, 0, 34), (36, 0, 23), (23, 20, 22), (21, 24, 23), (15, 24, 21), (17, 25, 16), (25, 15, 16), (4, 9, 31), (4, 8, 9), (32, 26, 29), (30, 29, 28), (28, 26, 27), (27, 38, 28), (9, 14, 31), (67, 14, 66), (22, 20, 34), (37, 56, 36), (62, 24, 60), (62, 64, 37), (37, 36, 23), (34, 63, 35), (35, 63, 61), (64, 56, 37), (35, 59, 66), (25, 60, 24), (35, 61, 59), (38, 42, 28), (29, 5, 2), (65, 18, 72), (57, 25, 17), (30, 28, 40, 44), (7, 30, 52, 48), (6, 7, 48, 51), (11, 5, 45), (18, 19, 72), (19, 45, 72), (35, 22, 34), (29, 4, 31), (58, 33, 27), (41, 27, 33), (55, 56, 54), (60, 57, 59), (62, 60, 61), (64, 62, 63), (54, 56, 64), (56, 55, 53), (33, 58, 18), (41, 33, 65), (0, 53, 55, 34), (66, 68, 67), (62, 61, 63), (18, 58, 57), (65, 33, 18), (64, 63, 54), (61, 60, 59), (57, 58, 59), (32, 29, 31), (26, 28, 29), (32, 31, 68), (68, 59, 32), (67, 68, 31), (26, 58, 27), (56, 69, 36), (0, 69, 1), (41, 65, 70), (71, 70, 65), (65, 43, 71), (66, 59, 68), (35, 66, 14), (72, 43, 65), (72, 45, 43), (27, 41, 38), (70, 38, 41)])
me_lower_lip.materials.append(mat_red)
me_lower_lip.use_remesh_fix_poles = True
me_lower_lip.use_remesh_preserve_attributes = False
me_lower_lip.use_mirror_vertex_groups = False
me_lower_lip.update()
me_upper_lip = bpy.data.meshes.new('Upper Lip')
me_upper_lip.from_pydata([(-0.08335, 0.09817, -0.02664), (0.04521, -0.003324, -0.03507), (-0.06661, -0.1689, 0.01054), (-0.06678, -0.1664, -0.01809), (-0.007424, -0.00659, -0.03799), (0.04969, 0.119, 0.0155), (-0.01529, -0.008394, -0.02335), (-0.06331, 0.1785, -0.03567), (0.06791, 0.1656, -0.03753), (0.02784, 0.0658, -0.03507), (-0.03753, 0.03008, -0.03463), (0.05131, -0.08424, -0.03587), (-0.04628, -0.1352, -0.01351), (-0.06172, 0.05334, 0.01072), (0.05591, 0.01296, -0.001207), (0.01849, -0.1406, -0.007542), (-0.05949, -0.1841, -0.04491), (-0.007873, -0.1519, -0.04035), (-0.01836, -0.1784, -0.006851), (-0.05307, 0.09441, -0.03709), (-0.1007, -0.2105, -0.02459), (-0.09277, -0.2053, -0.04339), (-0.08299, -0.21, -0.007662), (-0.02138, -0.1234, -0.03868), (-0.031, -0.08966, 0.001936), (0.06387, -0.04204, -0.03607), (-0.09566, -0.1928, -0.02512), (0.007467, -0.1567, 0.007876), (-0.01768, -0.01009, 0.01276), (0.06757, 0.1785, -0.04051), (-0.007475, -0.1523, 0.03574), (0.003881, -0.1575, 0.03046), (0.01323, -0.1196, 0.03734), (0.02411, -0.1241, 0.0324), (0.04134, -0.04203, 0.03574), (0.05499, -0.04512, 0.02987), (-0.09877, -0.2053, 0.02859), (-0.09891, -0.2019, 0.03666), (-0.1018, -0.2078, 0.02757), (-0.0529, 0.09853, 0.0324), (-0.04304, 0.09379, 0.0374), (-0.04741, -0.1679, 0.03467), (-0.03462, 0.1222, 0.03638), (-0.04209, 0.1357, 0.03098), (-0.02271, 0.1451, 0.03543), (-0.03034, 0.1604, 0.02959), (-0.03866, 0.06187, 0.03819), (-0.05163, 0.06051, 0.03124), (0.005395, -0.01017, 0.03638), (-0.007382, -0.0106, 0.02984), (-0.009041, -0.1037, 0.03778), (-0.0154, -0.09351, 0.03354), (-0.01187, 0.1785, 0.03638), (-0.02401, 0.1785, 0.03034), (-0.05617, -0.1651, 0.03084), (-0.0355, -0.1768, 0.03442), (-0.03313, -0.187, 0.02981), (-0.09198, -0.2036, 0.0351), (-0.09815, -0.2035, 0.03638), (-0.09193, -0.1959, 0.03468), (0.02579, 0.03486, 0.02845), (0.005781, 0.03555, 0.0378), (0.05039, -0.01823, 0.02692), (0.01658, 0.1096, 0.03543), (0.03398, 0.1065, 0.02721), (0.04507, 0.1588, 0.03709), (0.05976, 0.1567, 0.03026), (0.0654, 0.1785, 0.03052), (0.0495, 0.1785, 0.03761), (-0.04562, -0.199, -0.007256)], [], [(49, 47, 13), (8, 4, 7), (14, 35, 25), (11, 33, 15), (26, 20, 38), (34, 61, 48), (17, 23, 4), (17, 11, 15), (21, 26, 16), (20, 21, 16), (16, 26, 3), (26, 21, 20), (16, 3, 23), (17, 18, 16), (14, 1, 9), (39, 0, 47), (43, 7, 39), (5, 8, 66), (9, 8, 5), (12, 3, 2), (56, 55, 58), (27, 18, 17), (43, 45, 7), (23, 17, 16), (11, 17, 4), (25, 11, 4), (41, 55, 30), (49, 13, 28), (28, 6, 24), (18, 56, 69), (14, 25, 1), (25, 35, 11), (9, 25, 4), (28, 24, 49), (64, 60, 5), (8, 9, 4), (7, 4, 19), (0, 10, 13), (35, 33, 11), (54, 51, 24), (27, 31, 18), (24, 12, 2), (16, 69, 22), (15, 27, 17), (66, 29, 67), (23, 24, 6), (23, 6, 4), (41, 58, 55), (26, 38, 37, 2), (50, 51, 41), (61, 46, 48), (15, 33, 27), (6, 10, 4), (9, 1, 25), (10, 0, 19), (19, 0, 7), (39, 7, 0), (2, 3, 26), (12, 23, 3), (31, 56, 18), (16, 22, 20), (24, 23, 12), (36, 38, 57), (34, 50, 32), (10, 6, 28), (13, 10, 28), (34, 48, 50), (9, 60, 14), (9, 5, 60), (19, 4, 10), (51, 49, 24), (0, 13, 47), (7, 29, 8), (65, 68, 52), (8, 29, 66), (36, 37, 38), (31, 33, 30), (33, 35, 32), (22, 56, 57), (33, 31, 27), (36, 59, 37), (53, 44, 52), (40, 43, 39), (48, 49, 50), (46, 47, 48), (45, 42, 44), (40, 39, 46), (62, 35, 14), (37, 59, 2), (24, 2, 54), (41, 51, 54), (53, 45, 44), (40, 42, 43), (50, 49, 51), (48, 47, 49), (45, 43, 42), (46, 39, 47), (30, 55, 31), (57, 38, 20, 22), (58, 57, 56), (33, 32, 30), (31, 55, 56), (35, 34, 32), (57, 58, 36), (58, 59, 36), (2, 59, 54), (7, 45, 53), (62, 60, 34), (64, 66, 63), (66, 67, 65), (35, 62, 34), (61, 60, 64), (14, 60, 62), (64, 5, 66), (64, 63, 61), (68, 65, 67), (34, 60, 61), (63, 66, 65), (52, 44, 63), (30, 32, 41), (50, 41, 32), (41, 54, 58), (59, 58, 54), (44, 42, 63), (42, 40, 63), (63, 40, 61), (46, 61, 40), (69, 16, 18), (69, 56, 22), (65, 52, 63)])
_uv = me_upper_lip.uv_layers.new(name='UVMap')
_uv.uv.foreach_set('vector', [0.6039, 0.2839, 0.5918, 0.2538, 0.5251, 0.25, 0.3754, 0.4679, 0.3811, 0.2721, 0.39, 0.2791, 0.506, 0.7482, 0.5912, 0.7326, 0.3912, 0.7363, 0.3969, 0.7385, 0.5969, 0.7256, 0.4777, 0.7498, 0.4535, 0.2517, 0.4542, 0.5759, 0.5985, 0.4404, 0.6184, 0.6558, 0.6192, 0.6859, 0.6202, 0.3343, 0.3797, 0.6777, 0.382, 0.2726, 0.3811, 0.2721, 0.3797, 0.6777, 0.3969, 0.7385, 0.4777, 0.7498, 0.3846, 0.4524, 0.4311, 0.2626, 0.382, 0.5039, 0.4255, 0.7498, 0.3846, 0.4524, 0.382, 0.5039, 0.382, 0.5039, 0.4311, 0.2626, 0.4557, 0.2505, 0.4311, 0.2626, 0.3846, 0.4524, 0.4542, 0.5759, 0.382, 0.5039, 0.4557, 0.2505, 0.382, 0.2726, 0.3797, 0.6777, 0.4963, 0.75, 0.382, 0.5039, 0.5006, 0.7496, 0.4005, 0.7411, 0.3882, 0.7378, 0.6044, 0.2598, 0.415, 0.254, 0.5906, 0.2549, 0.6021, 0.2828, 0.5629, 0.2544, 0.6006, 0.2496, 0.5602, 0.7226, 0.3854, 0.4916, 0.5962, 0.5707, 0.3882, 0.7378, 0.3854, 0.4916, 0.5602, 0.7226, 0.4652, 0.25, 0.4557, 0.2505, 0.5699, 0.2509, 0.6032, 0.7063, 0.6036, 0.7045, 0.6142, 0.4427, 0.5403, 0.75, 0.4963, 0.75, 0.3797, 0.6777, 0.6021, 0.2828, 0.5929, 0.27, 0.5629, 0.2544, 0.382, 0.2726, 0.3797, 0.6777, 0.382, 0.5039, 0.3969, 0.7385, 0.3797, 0.6777, 0.3811, 0.2721, 0.3912, 0.7363, 0.3969, 0.7385, 0.3811, 0.2721, 0.6205, 0.3728, 0.6188, 0.6222, 0.6187, 0.638, 0.6051, 0.2805, 0.5251, 0.25, 0.5417, 0.2508, 0.5707, 0.25, 0.4719, 0.2503, 0.4941, 0.2501, 0.4963, 0.75, 0.6013, 0.7081, 0.4955, 0.7491, 0.506, 0.7482, 0.3912, 0.7363, 0.4005, 0.7411, 0.3912, 0.7363, 0.5911, 0.7328, 0.3969, 0.7385, 0.3882, 0.7378, 0.3912, 0.7363, 0.3811, 0.2721, 0.5707, 0.25, 0.4941, 0.2501, 0.6063, 0.25, 0.614, 0.6999, 0.6055, 0.7438, 0.5602, 0.7226, 0.3854, 0.4916, 0.3882, 0.7378, 0.3811, 0.2721, 0.39, 0.2791, 0.3811, 0.2721, 0.3884, 0.2608, 0.415, 0.254, 0.3828, 0.2611, 0.5251, 0.25, 0.5911, 0.7328, 0.5978, 0.7244, 0.3969, 0.7385, 0.5995, 0.2902, 0.6118, 0.2852, 0.4941, 0.2501, 0.5403, 0.75, 0.6029, 0.7261, 0.4963, 0.75, 0.4941, 0.2501, 0.4652, 0.25, 0.5699, 0.2509, 0.382, 0.5039, 0.4955, 0.7491, 0.4947, 0.7483, 0.4777, 0.7498, 0.5403, 0.75, 0.3797, 0.6777, 0.5918, 0.5074, 0.3854, 0.4916, 0.01536, 0.0196, 0.382, 0.2726, 0.4941, 0.2501, 0.4719, 0.2503, 0.382, 0.2726, 0.4719, 0.2503, 0.3811, 0.2721, 0.6204, 0.3262, 0.6142, 0.4427, 0.6188, 0.6116, 0.5784, 0.2541, 0.6091, 0.4406, 0.6065, 0.4086, 0.5893, 0.2538, 0.6206, 0.336, 0.6069, 0.2883, 0.6205, 0.3728, 0.6188, 0.687, 0.6061, 0.3049, 0.6202, 0.3343, 0.4777, 0.7498, 0.5979, 0.7321, 0.5403, 0.75, 0.4159, 0.2537, 0.3828, 0.2611, 0.3811, 0.2721, 0.3882, 0.7378, 0.4005, 0.7411, 0.3912, 0.7363, 0.3828, 0.2611, 0.415, 0.254, 0.3884, 0.2608, 0.3884, 0.2608, 0.4658, 0.252, 0.39, 0.2791, 0.6051, 0.2602, 0.39, 0.2791, 0.4658, 0.252, 0.5768, 0.2515, 0.4557, 0.2505, 0.4535, 0.2517, 0.4652, 0.25, 0.382, 0.2726, 0.4557, 0.2505, 0.6024, 0.726, 0.6009, 0.7069, 0.4963, 0.75, 0.382, 0.5039, 0.4947, 0.7483, 0.4255, 0.7498, 0.4941, 0.2501, 0.382, 0.2726, 0.4652, 0.25, 0.5978, 0.4939, 0.5979, 0.4684, 0.5874, 0.5205, 0.6075, 0.6873, 0.6206, 0.336, 0.6136, 0.6796, 0.3828, 0.2611, 0.4234, 0.2528, 0.5417, 0.2508, 0.5251, 0.25, 0.3828, 0.2611, 0.5417, 0.2508, 0.6183, 0.6676, 0.6175, 0.3078, 0.6212, 0.316, 0.4814, 0.7487, 0.6054, 0.7494, 0.5006, 0.7496, 0.3882, 0.7378, 0.5602, 0.7226, 0.6048, 0.7391, 0.3884, 0.2608, 0.3811, 0.2721, 0.3828, 0.2611, 0.6069, 0.2883, 0.6026, 0.2814, 0.4941, 0.2501, 0.415, 0.254, 0.5251, 0.25, 0.5911, 0.2548, 0.39, 0.2791, 0.0, 0.0, 0.3754, 0.4679, 0.6007, 0.4994, 0.0246, 0.01189, 0.609, 0.2944, 0.3854, 0.4916, 0.3854, 0.4916, 0.5918, 0.5074, 0.6138, 0.4289, 0.6089, 0.4398, 0.6107, 0.4501, 0.6025, 0.7259, 0.5992, 0.7347, 0.6187, 0.638, 0.5978, 0.7244, 0.5911, 0.7328, 0.6152, 0.6859, 0.5925, 0.7461, 0.6152, 0.7227, 0.6078, 0.5197, 0.5992, 0.7347, 0.6025, 0.7259, 0.5403, 0.75, 0.6138, 0.4289, 0.6028, 0.3878, 0.6035, 0.4081, 0.6095, 0.2815, 0.6102, 0.3062, 0.609, 0.2944, 0.618, 0.2856, 0.6021, 0.2828, 0.6006, 0.2496, 0.6175, 0.3078, 0.6039, 0.2839, 0.6212, 0.316, 0.6061, 0.3049, 0.5906, 0.2549, 0.6202, 0.3343, 0.5929, 0.27, 0.6199, 0.3194, 0.6102, 0.3062, 0.618, 0.2856, 0.6006, 0.2496, 0.6061, 0.3049, 0.6099, 0.6907, 0.5965, 0.7338, 0.506, 0.7482, 0.6035, 0.4081, 0.6039, 0.3888, 0.5768, 0.2515, 0.4941, 0.2501, 0.5768, 0.2515, 0.5995, 0.2902, 0.6205, 0.3728, 0.6069, 0.2883, 0.5995, 0.2902, 0.6095, 0.2815, 0.5964, 0.2814, 0.6102, 0.3062, 0.618, 0.2856, 0.6199, 0.3194, 0.6021, 0.2828, 0.6212, 0.316, 0.6039, 0.2839, 0.6069, 0.2883, 0.6202, 0.3343, 0.5906, 0.2549, 0.6039, 0.2839, 0.5929, 0.27, 0.6021, 0.2828, 0.6199, 0.3194, 0.6061, 0.3049, 0.6006, 0.2496, 0.5906, 0.2549, 0.6187, 0.638, 0.6036, 0.7045, 0.6024, 0.726, 0.5874, 0.5205, 0.5979, 0.4684, 0.4542, 0.5759, 0.4973, 0.75, 0.61, 0.5105, 0.6078, 0.5197, 0.6152, 0.7227, 0.5992, 0.7347, 0.6152, 0.6859, 0.6187, 0.638, 0.6024, 0.726, 0.6036, 0.7045, 0.6032, 0.7063, 0.5911, 0.7328, 0.6075, 0.6873, 0.6152, 0.6859, 0.6078, 0.5197, 0.61, 0.5105, 0.6096, 0.4934, 0.6142, 0.4427, 0.615, 0.4103, 0.6138, 0.4289, 0.5768, 0.2515, 0.6039, 0.3888, 0.6059, 0.2958, 0.39, 0.2791, 0.5964, 0.2814, 0.6095, 0.2815, 0.6183, 0.6871, 0.619, 0.715, 0.6184, 0.6558, 0.614, 0.6999, 0.6043, 0.5635, 0.6215, 0.6763, 0.5918, 0.5074, 0.01536, 0.0196, 0.6051, 0.5596, 0.5965, 0.7338, 0.6099, 0.6907, 0.6075, 0.6873, 0.6192, 0.6859, 0.6055, 0.7438, 0.614, 0.6999, 0.5006, 0.7496, 0.6048, 0.7494, 0.6053, 0.75, 0.614, 0.6999, 0.5602, 0.7226, 0.6043, 0.5635, 0.614, 0.6999, 0.6215, 0.6763, 0.6192, 0.6859, 0.0246, 0.01189, 0.6051, 0.5596, 0.01536, 0.0196, 0.6184, 0.6558, 0.619, 0.715, 0.6192, 0.6859, 0.6215, 0.6763, 0.6043, 0.5635, 0.6051, 0.5596, 0.609, 0.2944, 0.6102, 0.3062, 0.6215, 0.6763, 0.6187, 0.638, 0.6152, 0.6859, 0.6205, 0.3728, 0.6206, 0.336, 0.6205, 0.3728, 0.6136, 0.6796, 0.6204, 0.3262, 0.5995, 0.2902, 0.6142, 0.4427, 0.615, 0.4103, 0.6142, 0.4427, 0.5995, 0.2902, 0.6102, 0.3062, 0.6199, 0.3194, 0.6215, 0.6763, 0.6199, 0.3194, 0.618, 0.2856, 0.6215, 0.6763, 0.6215, 0.6763, 0.618, 0.2856, 0.6188, 0.687, 0.6061, 0.3049, 0.6188, 0.687, 0.618, 0.2856, 0.4955, 0.7491, 0.382, 0.5039, 0.4963, 0.75, 0.4955, 0.7491, 0.6013, 0.7081, 0.4947, 0.7483, 0.6051, 0.5596, 0.609, 0.2944, 0.6215, 0.6763])
me_upper_lip.materials.append(mat_dark_red)
me_upper_lip.use_remesh_fix_poles = True
me_upper_lip.use_remesh_preserve_attributes = False
me_upper_lip.use_mirror_vertex_groups = False
me_upper_lip.update()
me_mr_not___physx = bpy.data.meshes.new('mr NOT - Physx')
me_mr_not___physx.from_pydata([(-0.2403, -0.534, -0.169), (-0.534, -0.2403, -0.169), (-0.534, -0.2403, 0.2169), (-0.2403, -0.534, 0.2169), (-0.534, 0.2403, -0.169), (-0.2403, 0.534, -0.169), (-0.2403, 0.534, 0.2169), (-0.534, 0.2403, 0.2169), (0.534, -0.2403, -0.169), (0.2403, -0.534, -0.169), (0.2403, -0.534, 0.2169), (0.534, -0.2403, 0.2169), (0.2403, 0.534, -0.169), (0.534, 0.2403, -0.169), (0.534, 0.2403, 0.2169), (0.2403, 0.534, 0.2169)], [], [(9, 10, 3, 0), (13, 14, 11, 8), (14, 15, 6, 7, 2, 3, 10, 11), (1, 2, 7, 4), (5, 6, 15, 12), (0, 3, 2, 1), (6, 5, 4, 7), (14, 13, 12, 15), (10, 9, 8, 11), (4, 5, 12, 13, 8, 9, 0, 1)])
_uv = me_mr_not___physx.uv_layers.new(name='UVMap')
_uv.uv.foreach_set('vector', [0.375, 0.8188, 0.625, 0.8188, 0.625, 0.9312, 0.375, 0.9313, 0.375, 0.5688, 0.625, 0.5688, 0.625, 0.6813, 0.375, 0.6813, 0.625, 0.5688, 0.6938, 0.5, 0.8063, 0.5, 0.875, 0.5688, 0.875, 0.6813, 0.8063, 0.75, 0.6937, 0.75, 0.625, 0.6813, 0.375, 0.06875, 0.625, 0.06875, 0.625, 0.1813, 0.375, 0.1813, 0.375, 0.3187, 0.625, 0.3188, 0.625, 0.4313, 0.375, 0.4313, 0.375, 0.0, 0.625, 0.0, 0.625, 0.06875, 0.375, 0.06875, 0.625, 0.3188, 0.375, 0.3187, 0.375, 0.1813, 0.625, 0.1813, 0.625, 0.5688, 0.375, 0.5688, 0.375, 0.4313, 0.625, 0.4313, 0.625, 0.8188, 0.375, 0.8188, 0.375, 0.6813, 0.625, 0.6813, 0.125, 0.5688, 0.1938, 0.5, 0.3063, 0.5, 0.375, 0.5688, 0.375, 0.6813, 0.3063, 0.75, 0.1937, 0.75, 0.125, 0.6813])
me_mr_not___physx.use_remesh_fix_poles = True
me_mr_not___physx.use_remesh_preserve_attributes = False
me_mr_not___physx.use_mirror_vertex_groups = False
me_mr_not___physx.update()

# ---- objects
ob_light_1 = bpy.data.objects.new('Light 1', light_light)
ob_camera = bpy.data.objects.new('Camera', cam_camera)
ob_reference = bpy.data.objects.new('Reference', None)
ob_face = bpy.data.objects.new('Face', me_face)
ob_mr_not = bpy.data.objects.new('mr NOT', None)
ob_eyes = bpy.data.objects.new('Eyes', me_eyes)
ob_cheeks = bpy.data.objects.new('Cheeks', me_cheeks)
ob_lower_hairs = bpy.data.objects.new('Lower Hairs', me_lower_hairs)
ob_middle_hairs = bpy.data.objects.new('Middle Hairs', me_middle_hairs)
ob_upper_hairs = bpy.data.objects.new('Upper Hairs', me_upper_hairs)
ob_hair_together = bpy.data.objects.new('Hair Together', me_cube_010)
ob_hairs = bpy.data.objects.new('Hairs', None)
ob_eyebrows = bpy.data.objects.new('Eyebrows', me_eyebrows)
ob_eye_details = bpy.data.objects.new('Eye Details', None)
ob_eyes_mirror = bpy.data.objects.new('Eyes Mirror', None)
ob_eyebrow_mirror = bpy.data.objects.new('Eyebrow Mirror', None)
ob_eye_bags = bpy.data.objects.new('Eye Bags', me_eye_bags)
ob_pupil = bpy.data.objects.new('Pupil', me_pupil)
ob_light_2 = bpy.data.objects.new('Light 2', light_light_001)
ob_lips = bpy.data.objects.new('Lips', None)
ob_between_lips = bpy.data.objects.new('Between Lips', me_between_lips)
ob_chin = bpy.data.objects.new('Chin', me_chin)
ob_lower_lip = bpy.data.objects.new('Lower Lip', me_lower_lip)
ob_upper_lip = bpy.data.objects.new('Upper Lip', me_upper_lip)
ob_mr_not___physx = bpy.data.objects.new('mr NOT - Physx', me_mr_not___physx)

# ---- transforms, parenting, visibility, modifiers, constraints
ob_light_1.location = (1.32, 0.0, 1.245)
ob_light_1.rotation_euler = (0.6503, 0.05522, 1.866)
ob_light_1.lock_rotations_4d = False
ob_light_1.empty_display_type = 'ARROWS'
ob_light_1.color = (0.0, 0.0, 0.0, 0.0)
ob_light_1.lineart.crease_threshold = 0.0
ob_camera.location = (0.07, 0.0, 2.673)
ob_camera.rotation_euler = (0.0, -0.0, 1.571)
ob_camera.lock_rotations_4d = False
ob_camera.empty_display_type = 'ARROWS'
ob_camera.color = (0.0, 0.0, 0.0, 0.0)
ob_camera.display_type = 'WIRE'
ob_camera.lineart.crease_threshold = 0.0
ob_reference.location = (0.0, 0.0, 0.0)
ob_reference.rotation_euler = (0.0, -0.0, 1.571)
ob_reference.empty_display_type = 'IMAGE'
ob_reference.empty_image_depth = 'FRONT'
ob_reference.use_empty_image_alpha = True
ob_reference.color = (1.0, 1.0, 1.0, 0.5773)
ob_reference.hide_render = True
ob_reference.lineart.crease_threshold = 0.0
ob_face.parent = ob_mr_not
ob_face.location = (0.0, 0.0, 0.0)
ob_face.scale = (1.027, 1.027, 1.0)
ob_face.lineart.crease_threshold = 0.0
_m = ob_face.modifiers.new('Mirror', 'MIRROR')
_m.use_axis = (False, True, False)
_m.use_clip = True
ob_mr_not.location = (0.0, 0.0, 0.0)
ob_mr_not.lineart.crease_threshold = 0.0
ob_eyes.parent = ob_mr_not
ob_eyes.location = (-0.1289, -0.1928, 0.1348)
ob_eyes.rotation_euler = (0.0, 0.0, -0.7854)
ob_eyes.scale = (0.3281, 0.3281, 0.3281)
ob_eyes.lineart.crease_threshold = 0.0
_m = ob_eyes.modifiers.new('Mirror.001', 'MIRROR')
_m.use_axis = (False, True, False)
_m.use_clip = True
_m = ob_eyes.modifiers.new('Mirror', 'MIRROR')
_m.use_axis = (False, True, False)
_m.mirror_object = ob_mr_not
ob_cheeks.parent = ob_lips
ob_cheeks.location = (0.08764, -0.383, 0.1493)
ob_cheeks.rotation_euler = (0.0, -0.0, 0.346)
ob_cheeks.scale = (0.01776, 0.01776, 0.02675)
ob_cheeks.lineart.crease_threshold = 0.0
_m = ob_cheeks.modifiers.new('Mirror', 'MIRROR')
_m.use_axis = (False, True, False)
_m.mirror_object = ob_mr_not
ob_lower_hairs.parent = ob_hairs
ob_lower_hairs.matrix_parent_inverse = Matrix(((1.0, -0.0, 0.0, 0.4031), (-0.0, 1.0, -0.0, 0.0), (0.0, 0.0, 1.0, -0.1491), (-0.0, 0.0, -0.0, 1.0)))
ob_lower_hairs.location = (-0.3601, 0.009121, 0.1532)
ob_lower_hairs.rotation_euler = (0.0, -0.0, 0.09106)
ob_lower_hairs.scale = (0.07645, 0.07645, 0.07645)
ob_lower_hairs.lineart.crease_threshold = 0.0
_m = ob_lower_hairs.modifiers.new('Mirror', 'MIRROR')
_m.use_axis = (False, True, False)
_m.use_clip = True
_m.mirror_object = ob_mr_not
ob_middle_hairs.parent = ob_hairs
ob_middle_hairs.matrix_parent_inverse = Matrix(((1.0, -0.0, 0.0, 0.4031), (-0.0, 1.0, -0.0, 0.0), (0.0, 0.0, 1.0, -0.1491), (-0.0, 0.0, -0.0, 1.0)))
ob_middle_hairs.location = (-0.389, -0.002514, 0.1323)
ob_middle_hairs.rotation_euler = (0.0, 0.0, -0.1322)
ob_middle_hairs.scale = (0.1027, 0.1027, 0.1027)
ob_middle_hairs.lineart.crease_threshold = 0.0
_m = ob_middle_hairs.modifiers.new('Mirror', 'MIRROR')
_m.use_axis = (False, True, False)
_m.use_clip = True
_m.mirror_object = ob_mr_not
ob_upper_hairs.parent = ob_hairs
ob_upper_hairs.matrix_parent_inverse = Matrix(((1.0, -0.0, 0.0, 0.4031), (-0.0, 1.0, -0.0, 0.0), (0.0, 0.0, 1.0, -0.1491), (-0.0, 0.0, -0.0, 1.0)))
ob_upper_hairs.location = (-0.5862, -0.01509, 0.007463)
ob_upper_hairs.rotation_euler = (0.0, -0.0, 0.08899)
ob_upper_hairs.scale = (0.1027, 0.1027, 0.1027)
ob_upper_hairs.lineart.crease_threshold = 0.0
_m = ob_upper_hairs.modifiers.new('Mirror', 'MIRROR')
_m.use_axis = (False, True, False)
_m.use_clip = True
_m.mirror_object = ob_mr_not
ob_hair_together.parent = ob_hairs
ob_hair_together.matrix_parent_inverse = Matrix(((1.0, -0.0, 0.0, 0.4031), (-0.0, 1.0, -0.0, 0.0), (0.0, 0.0, 1.0, -0.1491), (-0.0, 0.0, -0.0, 1.0)))
ob_hair_together.location = (-0.4059, 1.506e-11, 0.1376)
ob_hair_together.rotation_euler = (0.0, -0.0, 0.08899)
ob_hair_together.scale = (0.09775, 0.09758, 0.09771)
ob_hair_together.hide_render = True
ob_hair_together.lineart.crease_threshold = 0.0
_m = ob_hair_together.modifiers.new('Mirror', 'MIRROR')
_m.use_axis = (False, True, False)
_m.use_clip = True
_m.mirror_object = ob_mr_not
ob_hairs.parent = ob_mr_not
ob_hairs.location = (-0.4215, 0.0, 0.1457)
ob_hairs.scale = (0.9, 0.9, 0.9)
ob_hairs.lineart.crease_threshold = 0.0
ob_eyebrows.parent = ob_eye_details
ob_eyebrows.matrix_parent_inverse = Matrix(((1.0, -0.0, 0.0, 0.1288), (-0.0, 1.0, -0.0, 0.1927), (-0.0, 0.0, 1.0, -0.178), (-0.0, 0.0, -0.0, 1.0)))
ob_eyebrows.location = (-0.2224, -0.2866, 0.1743)
ob_eyebrows.scale = (0.2062, 0.2062, 0.2062)
ob_eyebrows.lineart.crease_threshold = 0.0
_m = ob_eyebrows.modifiers.new('Mirror', 'MIRROR')
_m.use_axis = (False, True, False)
_m.use_clip = True
_m.mirror_object = ob_eyebrow_mirror
_m = ob_eyebrows.modifiers.new('Mirror.001', 'MIRROR')
_m.use_axis = (False, True, False)
_m.mirror_object = ob_mr_not
ob_eye_details.parent = ob_eyes
ob_eye_details.matrix_parent_inverse = Matrix(((2.155, -2.155, 0.0, -0.1378), (2.155, 2.155, -0.0, 0.6933), (-0.0, 0.0, 3.048, -0.4108), (-0.0, 0.0, -0.0, 1.0)))
ob_eye_details.location = (-0.1288, -0.1927, 0.1759)
ob_eye_details.lineart.crease_threshold = 0.0
ob_eyes_mirror.parent = ob_eye_details
ob_eyes_mirror.matrix_parent_inverse = Matrix(((1.0, -0.0, 0.0, 0.1288), (-0.0, 1.0, -0.0, 0.1927), (-0.0, 0.0, 1.0, -0.1759), (-0.0, 0.0, -0.0, 1.0)))
ob_eyes_mirror.location = (-0.1289, -0.1928, 0.1348)
ob_eyes_mirror.rotation_euler = (0.0, -0.0, 0.7854)
ob_eyes_mirror.lineart.crease_threshold = 0.0
ob_eyebrow_mirror.parent = ob_eye_details
ob_eyebrow_mirror.matrix_parent_inverse = Matrix(((1.0, -0.0, 0.0, 0.1288), (-0.0, 1.0, -0.0, 0.1927), (-0.0, 0.0, 1.0, -0.1759), (-0.0, 0.0, -0.0, 1.0)))
ob_eyebrow_mirror.location = (-0.1289, -0.1928, 0.1348)
ob_eyebrow_mirror.rotation_euler = (0.0, -0.0, 0.7854)
ob_eyebrow_mirror.lineart.crease_threshold = 0.0
ob_eye_bags.parent = ob_eye_details
ob_eye_bags.matrix_parent_inverse = Matrix(((1.0, -0.0, 0.0, 0.1288), (-0.0, 1.0, -0.0, 0.1927), (-0.0, 0.0, 1.0, -0.178), (-0.0, 0.0, -0.0, 1.0)))
ob_eye_bags.location = (-0.1289, -0.1928, 0.1369)
ob_eye_bags.rotation_euler = (0.0, 0.0, 3.142)
ob_eye_bags.scale = (0.2062, 0.2062, 0.2062)
ob_eye_bags.lineart.crease_threshold = 0.0
_m = ob_eye_bags.modifiers.new('Mirror.001', 'MIRROR')
_m.use_axis = (False, True, False)
_m.mirror_object = ob_mr_not
ob_pupil.parent = ob_eyes
ob_pupil.matrix_parent_inverse = Matrix(((2.155, -2.155, 0.0, -0.1378), (2.155, 2.155, -0.0, 0.6933), (-0.0, 0.0, 3.048, -0.4108), (-0.0, 0.0, -0.0, 1.0)))
ob_pupil.location = (-0.1309, -0.2195, 0.1824)
ob_pupil.lineart.crease_threshold = 0.0
_m = ob_pupil.modifiers.new('Mirror', 'MIRROR')
_m.use_axis = (False, True, False)
_m.mirror_object = ob_mr_not
ob_light_2.location = (-1.896, 0.0, 1.479)
ob_light_2.rotation_euler = (0.6503, 0.05522, 1.866)
ob_light_2.lock_rotations_4d = False
ob_light_2.empty_display_type = 'ARROWS'
ob_light_2.color = (0.0, 0.0, 0.0, 0.0)
ob_light_2.lineart.crease_threshold = 0.0
ob_lips.parent = ob_mr_not
ob_lips.location = (0.0, 0.0, 0.0)
ob_lips.lineart.crease_threshold = 0.0
ob_between_lips.parent = ob_lips
ob_between_lips.location = (0.2405, -0.1376, 0.158)
ob_between_lips.lineart.crease_threshold = 0.0
_m = ob_between_lips.modifiers.new('Mirror', 'MIRROR')
_m.use_axis = (False, True, False)
_m.use_clip = True
_m.mirror_object = ob_mr_not
ob_chin.parent = ob_mr_not
ob_chin.location = (0.3903, -3.725e-09, 0.1356)
ob_chin.scale = (0.05615, 0.05615, 0.05615)
ob_chin.lineart.crease_threshold = 0.0
_m = ob_chin.modifiers.new('Mirror', 'MIRROR')
_m.use_axis = (False, True, False)
_m.use_clip = True
_m.mirror_object = ob_mr_not
ob_lower_lip.parent = ob_lips
ob_lower_lip.location = (0.2732, -0.1227, 0.1442)
ob_lower_lip.lineart.crease_threshold = 0.0
_m = ob_lower_lip.modifiers.new('Mirror', 'MIRROR')
_m.use_axis = (False, True, False)
_m.use_clip = True
_m.mirror_object = ob_mr_not
ob_upper_lip.parent = ob_lips
ob_upper_lip.location = (0.1889, -0.1785, 0.128)
ob_upper_lip.lineart.crease_threshold = 0.0
_m = ob_upper_lip.modifiers.new('Mirror', 'MIRROR')
_m.use_axis = (False, True, False)
_m.use_clip = True
_m.mirror_object = ob_mr_not
ob_mr_not___physx.location = (0.0, 0.0, 0.0)
ob_mr_not___physx.lineart.crease_threshold = 0.0

# ---- collection membership
col_collection.objects.link(ob_light_1)
col_collection.objects.link(ob_camera)
col_collection.objects.link(ob_reference)
col_collection.objects.link(ob_face)
col_collection.objects.link(ob_mr_not)
col_collection.objects.link(ob_eyes)
col_collection.objects.link(ob_cheeks)
col_collection.objects.link(ob_lower_hairs)
col_collection.objects.link(ob_middle_hairs)
col_collection.objects.link(ob_upper_hairs)
col_collection.objects.link(ob_hair_together)
col_collection.objects.link(ob_hairs)
col_collection.objects.link(ob_eyebrows)
col_collection.objects.link(ob_eye_details)
col_collection.objects.link(ob_eyes_mirror)
col_collection.objects.link(ob_eyebrow_mirror)
col_collection.objects.link(ob_eye_bags)
col_collection.objects.link(ob_pupil)
col_collection.objects.link(ob_light_2)
col_collection.objects.link(ob_lips)
col_collection.objects.link(ob_between_lips)
col_collection.objects.link(ob_chin)
col_collection.objects.link(ob_lower_lip)
col_collection.objects.link(ob_upper_lip)
col_collection.objects.link(ob_mr_not___physx)

# ---- scene / render settings (as saved in the file)
scene.camera = ob_camera
scene.frame_start = 1; scene.frame_end = 250; scene.frame_set(138)
scene.render.engine = 'CYCLES'
scene.render.resolution_x = 4096
scene.render.resolution_y = 4096
scene.cycles.use_denoising = False
scene.cycles.samples = 256
scene.cycles.sampling_pattern = 'TABULATED_SOBOL'
scene.cycles.use_adaptive_sampling = False
scene.cycles.use_light_tree = False
scene.view_settings.view_transform = 'Filmic'
bpy.context.view_layer.update()
